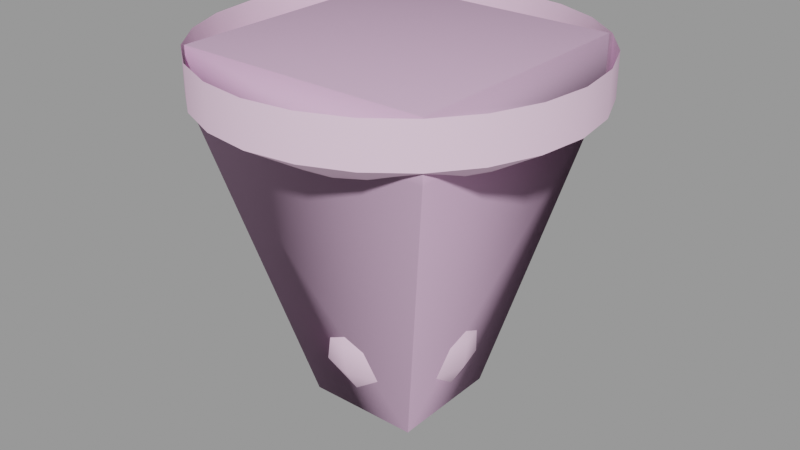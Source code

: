 # Source: lightbulb001.blend  (saved by Blender 2.92.15; exported with 4.5.12 LTS)
import bpy
from mathutils import Matrix  # noqa: F401  (used for matrix-valued properties, if any)

bpy.ops.wm.read_factory_settings(use_empty=True)
scene = bpy.context.scene
scene.name = 'lightbulb001.qc'

# ---- collections
col_lightbulb001 = bpy.data.collections.new('lightbulb001'); scene.collection.children.link(col_lightbulb001)

# ---- materials (node trees are filled in below, after node groups)
mat_lightbulb001 = bpy.data.materials.new('lightbulb001')
mat_lightbulb001.use_transparent_shadow = False
mat_lightbulb001.diffuse_color = (0.9474, 0.6623, 0.8642, 1.0)
mat_phy = bpy.data.materials.new('  phy')
mat_phy.use_transparent_shadow = False
mat_phy.diffuse_color = (0.7293, 0.4771, 0.6848, 1.0)

# ---- material node trees

# ---- meshes
me_lightbulb001_reference = bpy.data.meshes.new('lightbulb001_reference')
me_lightbulb001_reference.from_pydata([(-2.006, 2e-06, -5.966), (-1.674, 0.9665, -8.0), (-1.933, 3e-06, -8.0), (-1.737, 1.003, -5.966), (-1.003, 1.737, -5.966), (-0.9665, 1.674, -8.0), (0.0, 2.006, -5.966), (0.0, 1.933, -8.0), (1.003, 1.737, -5.966), (0.9665, 1.674, -8.0), (1.674, 0.9665, -8.0), (1.737, 1.003, -5.966), (1.933, 3e-06, -8.0), (2.006, 2e-06, -5.966), (1.674, -0.9665, -8.0), (1.737, -1.003, -5.966), (0.9665, -1.674, -8.0), (1.003, -1.737, -5.966), (0.0, -1.933, -8.0), (0.0, -2.006, -5.966), (-0.9665, -1.674, -8.0), (-1.003, -1.737, -5.966), (-1.674, -0.9665, -8.0), (-1.737, -1.003, -5.966), (-1.868, 3.235, -12.37), (-1.578, 0.9111, -9.072), (-0.9111, 1.578, -9.072), (-1.471, 0.8492, -8.0), (-0.8492, 1.471, -8.0), (0.0, 1.698, -8.0), (0.0, 1.822, -9.072), (0.0, 3.735, -12.37), (-2.128, 3.686, -14.11), (0.0, 4.256, -14.11), (-2.011, 3.483, -15.7), (0.0, 4.022, -15.7), (-1.625, 2.814, -17.0), (0.0, 3.249, -17.0), (-1.152, 1.995, -17.82), (0.0, 2.303, -17.82), (0.0, 0.8549, -18.34), (-0.4275, 0.7404, -18.34), (0.0, 8e-06, -18.5), (-0.7404, 0.4275, -18.34), (-0.8549, 8e-06, -18.34), (-3.235, 1.868, -12.37), (-1.822, 3e-06, -9.072), (-3.686, 2.128, -14.11), (-3.483, 2.011, -15.7), (-2.814, 1.625, -17.0), (-1.995, 1.152, -17.82), (-2.303, 8e-06, -17.82), (-3.249, 7e-06, -17.0), (-4.022, 7e-06, -15.7), (-4.256, 6e-06, -14.11), (-3.735, 6e-06, -12.37), (-1.578, -0.9111, -9.072), (-3.235, -1.868, -12.37), (-3.686, -2.128, -14.11), (-2.128, -3.686, -14.11), (-2.011, -3.483, -15.7), (0.0, -4.022, -15.7), (0.0, -3.249, -17.0), (-0.7404, -0.4274, -18.34), (-0.4275, -0.7404, -18.34), (-1.995, -1.152, -17.82), (-2.814, -1.625, -17.0), (-1.152, -1.995, -17.82), (0.0, -0.8549, -18.34), (0.4275, -0.7404, -18.34), (0.7404, -0.4274, -18.34), (1.152, -1.995, -17.82), (0.0, -2.303, -17.82), (-1.625, -2.814, -17.0), (-3.483, -2.011, -15.7), (1.625, -2.814, -17.0), (1.995, -1.152, -17.82), (0.8549, 8e-06, -18.34), (0.7404, 0.4275, -18.34), (0.4275, 0.7404, -18.34), (1.995, 1.152, -17.82), (1.152, 1.995, -17.82), (2.814, 1.625, -17.0), (1.625, 2.814, -17.0), (3.483, 2.011, -15.7), (2.011, 3.483, -15.7), (3.686, 2.128, -14.11), (2.128, 3.686, -14.11), (3.235, 1.868, -12.37), (1.868, 3.235, -12.37), (3.735, 6e-06, -12.37), (4.256, 6e-06, -14.11), (4.022, 7e-06, -15.7), (3.235, -1.868, -12.37), (3.686, -2.128, -14.11), (1.868, -3.235, -12.37), (3.249, 7e-06, -17.0), (3.483, -2.011, -15.7), (2.128, -3.686, -14.11), (0.0, -3.735, -12.37), (0.0, -1.822, -9.072), (0.9111, -1.578, -9.072), (1.578, -0.9111, -9.072), (1.822, 3e-06, -9.072), (1.578, 0.9111, -9.072), (0.9111, 1.578, -9.072), (0.8492, 1.471, -8.0), (1.471, 0.8492, -8.0), (1.698, 3e-06, -8.0), (1.471, -0.8491, -8.0), (0.8492, -1.471, -8.0), (0.0, -1.698, -8.0), (-0.8492, -1.471, -8.0), (-0.9111, -1.578, -9.072), (-1.868, -3.235, -12.37), (2.303, 8e-06, -17.82), (2.814, -1.625, -17.0), (2.011, -3.483, -15.7), (0.0, -4.256, -14.11), (-1.471, -0.8491, -8.0), (-1.698, 3e-06, -8.0), (9.262, 2.482, 1e-06), (9.594, 0.0, 0.0), (9.594, 1e-06, -2.198), (9.262, 2.482, -2.198), (8.309, 4.797, 2e-06), (8.309, 4.797, -2.198), (6.78, 6.78, 3e-06), (6.78, 6.78, -2.198), (4.797, 8.309, 3e-06), (4.797, 8.309, -2.198), (2.482, 9.262, 3e-06), (2.482, 9.262, -2.198), (0.0, 9.594, -2.198), (0.0, 9.594, 4e-06), (-6.78, -6.78, -2.198), (-4.797, -8.309, -3e-06), (-6.78, -6.78, -3e-06), (-4.797, -8.309, -2.198), (-2.482, -9.262, -3e-06), (-2.482, -9.262, -2.198), (0.0, -9.594, -4e-06), (0.0, -9.594, -2.198), (2.482, -9.262, -3e-06), (2.482, -9.262, -2.198), (4.797, -8.309, -3e-06), (4.797, -8.309, -2.198), (6.78, -6.78, -3e-06), (6.78, -6.78, -2.198), (8.309, -4.797, -2e-06), (8.309, -4.797, -2.198), (9.262, -2.482, -1e-06), (9.262, -2.482, -2.198), (-2.482, 9.262, -2.198), (-2.482, 9.262, 3e-06), (-4.797, 8.309, 3e-06), (-4.797, 8.309, -2.198), (-6.78, 6.78, 3e-06), (-6.78, 6.78, -2.198), (-8.309, 4.797, 2e-06), (-8.309, 4.797, -2.198), (-9.262, 2.482, 1e-06), (-9.262, 2.482, -2.198), (-9.594, 0.0, 0.0), (-9.594, 1e-06, -2.198), (-9.262, -2.482, -1e-06), (-9.262, -2.482, -2.198), (-8.309, -4.797, -2e-06), (-8.309, -4.797, -2.198), (0.0, 2e-06, -6.0), (3.298, 2e-06, -6.0), (3.184, -0.853, -6.0), (3.184, 0.8531, -6.0), (2.856, 1.649, -6.0), (2.331, 2.331, -6.0), (1.649, 2.856, -6.0), (0.8531, 3.184, -6.0), (0.0, 3.298, -6.0), (-0.8531, 3.184, -6.0), (-1.649, 2.856, -6.0), (-2.331, 2.331, -6.0), (-2.856, 1.649, -6.0), (-3.184, 0.8531, -6.0), (-3.298, 2e-06, -6.0), (-3.184, -0.853, -6.0), (-2.856, -1.649, -6.0), (-2.331, -2.331, -6.0), (-1.649, -2.856, -6.0), (-0.8531, -3.184, -6.0), (0.0, -3.298, -6.0), (0.8531, -3.184, -6.0), (1.649, -2.856, -6.0), (2.331, -2.331, -6.0), (2.856, -1.649, -6.0)], [], [(0, 1, 2), (0, 3, 1), (1, 3, 4), (1, 4, 5), (6, 5, 4), (6, 7, 5), (7, 6, 8), (7, 8, 9), (8, 10, 9), (8, 11, 10), (11, 12, 10), (11, 13, 12), (13, 14, 12), (13, 15, 14), (15, 16, 14), (15, 17, 16), (17, 18, 16), (17, 19, 18), (19, 20, 18), (19, 21, 20), (21, 22, 20), (21, 23, 22), (2, 22, 23), (2, 23, 0), (24, 25, 26), (26, 27, 28), (26, 28, 29), (26, 29, 30), (24, 26, 30), (24, 30, 31), (31, 32, 24), (31, 33, 32), (33, 34, 32), (33, 35, 34), (35, 36, 34), (35, 37, 36), (37, 38, 36), (37, 39, 38), (40, 38, 39), (40, 41, 38), (42, 41, 40), (42, 43, 41), (42, 44, 43), (45, 46, 25), (24, 45, 25), (24, 47, 45), (24, 32, 47), (32, 48, 47), (32, 34, 48), (34, 49, 48), (34, 36, 49), (36, 50, 49), (36, 38, 50), (38, 43, 50), (38, 41, 43), (50, 43, 44), (50, 44, 51), (49, 50, 51), (49, 51, 52), (48, 49, 52), (48, 52, 53), (47, 48, 53), (47, 53, 54), (45, 47, 54), (45, 54, 55), (45, 55, 46), (55, 56, 46), (55, 57, 56), (55, 58, 57), (57, 58, 59), (58, 60, 59), (59, 60, 61), (60, 62, 61), (51, 44, 63), (42, 63, 44), (42, 64, 63), (65, 63, 64), (51, 63, 65), (52, 51, 65), (53, 52, 66), (52, 65, 66), (66, 65, 67), (65, 64, 67), (67, 64, 68), (42, 68, 64), (42, 69, 68), (42, 70, 69), (71, 69, 70), (72, 69, 71), (62, 72, 71), (73, 72, 62), (60, 73, 62), (74, 73, 60), (58, 74, 60), (54, 74, 58), (55, 54, 58), (54, 53, 74), (53, 66, 74), (74, 66, 73), (66, 67, 73), (73, 67, 72), (67, 68, 72), (72, 68, 69), (61, 62, 75), (62, 71, 75), (75, 71, 76), (71, 70, 76), (76, 70, 77), (42, 77, 70), (42, 78, 77), (42, 79, 78), (80, 78, 79), (80, 79, 81), (82, 80, 81), (82, 81, 83), (84, 82, 83), (84, 83, 85), (86, 84, 85), (86, 85, 87), (88, 86, 87), (88, 87, 89), (90, 86, 88), (90, 91, 86), (91, 84, 86), (91, 92, 84), (92, 82, 84), (93, 91, 90), (93, 94, 91), (94, 92, 91), (95, 94, 93), (96, 80, 82), (92, 96, 82), (97, 96, 92), (94, 97, 92), (98, 97, 94), (95, 98, 94), (99, 98, 95), (100, 99, 95), (100, 95, 101), (101, 95, 93), (101, 93, 102), (103, 102, 93), (103, 93, 90), (104, 103, 90), (104, 90, 88), (105, 104, 88), (105, 88, 89), (31, 105, 89), (31, 30, 105), (105, 30, 29), (105, 29, 106), (104, 105, 106), (104, 106, 107), (103, 104, 107), (103, 107, 108), (102, 103, 108), (102, 108, 109), (101, 102, 109), (101, 109, 110), (100, 101, 110), (100, 110, 111), (100, 111, 112), (100, 112, 113), (114, 100, 113), (76, 77, 115), (116, 76, 115), (75, 76, 116), (117, 75, 116), (61, 75, 117), (118, 61, 117), (59, 61, 118), (114, 59, 118), (57, 59, 114), (113, 57, 114), (113, 56, 57), (112, 56, 113), (112, 119, 56), (46, 56, 119), (46, 119, 120), (25, 46, 120), (25, 120, 27), (26, 25, 27), (114, 99, 100), (114, 118, 99), (99, 118, 98), (118, 117, 98), (98, 117, 97), (117, 116, 97), (97, 116, 96), (116, 115, 96), (96, 115, 80), (115, 78, 80), (115, 77, 78), (10, 7, 9), (10, 5, 7), (10, 1, 5), (10, 2, 1), (10, 22, 2), (10, 20, 22), (10, 18, 20), (10, 16, 18), (10, 14, 16), (10, 12, 14), (89, 33, 31), (89, 87, 33), (87, 35, 33), (87, 85, 35), (85, 37, 35), (85, 83, 37), (83, 39, 37), (83, 81, 39), (39, 81, 79), (39, 79, 40), (42, 40, 79), (121, 122, 123), (121, 123, 124), (125, 121, 124), (125, 124, 126), (127, 125, 126), (127, 126, 128), (129, 127, 128), (129, 128, 130), (131, 129, 130), (131, 130, 132), (133, 131, 132), (133, 134, 131), (135, 136, 137), (135, 138, 136), (138, 139, 136), (138, 140, 139), (140, 141, 139), (140, 142, 141), (142, 143, 141), (142, 144, 143), (145, 143, 144), (145, 144, 146), (147, 145, 146), (147, 146, 148), (149, 147, 148), (149, 148, 150), (151, 149, 150), (151, 150, 152), (122, 151, 152), (122, 152, 123), (153, 134, 133), (153, 154, 134), (153, 155, 154), (153, 156, 155), (156, 157, 155), (156, 158, 157), (158, 159, 157), (158, 160, 159), (160, 161, 159), (160, 162, 161), (162, 163, 161), (162, 164, 163), (164, 165, 163), (164, 166, 165), (166, 167, 165), (166, 168, 167), (168, 137, 167), (168, 135, 137), (169, 170, 171), (169, 172, 170), (169, 173, 172), (169, 174, 173), (169, 175, 174), (169, 176, 175), (169, 177, 176), (169, 178, 177), (169, 179, 178), (169, 180, 179), (169, 181, 180), (169, 182, 181), (183, 182, 169), (183, 169, 184), (169, 185, 184), (169, 186, 185), (169, 187, 186), (169, 188, 187), (174, 128, 126), (175, 128, 174), (175, 130, 128), (176, 130, 175), (176, 132, 130), (177, 132, 176), (177, 133, 132), (178, 133, 177), (178, 153, 133), (179, 153, 178), (179, 156, 153), (180, 156, 179), (180, 158, 156), (181, 158, 180), (181, 160, 158), (182, 160, 181), (182, 162, 160), (183, 162, 182), (183, 164, 162), (184, 164, 183), (184, 166, 164), (185, 166, 184), (185, 168, 166), (186, 168, 185), (186, 135, 168), (187, 135, 186), (187, 138, 135), (188, 138, 187), (188, 140, 138), (189, 140, 188), (169, 189, 188), (169, 190, 189), (169, 191, 190), (169, 192, 191), (169, 193, 192), (169, 171, 193), (189, 142, 140), (190, 142, 189), (190, 144, 142), (191, 144, 190), (191, 146, 144), (192, 146, 191), (192, 148, 146), (193, 148, 192), (193, 150, 148), (171, 150, 193), (171, 152, 150), (170, 152, 171), (170, 123, 152), (172, 123, 170), (172, 124, 123), (173, 124, 172), (173, 126, 124), (174, 126, 173)])
me_lightbulb001_reference.polygons.foreach_set('use_smooth', [True] * 334)
_k = set([(1, 2), (1, 5), (2, 22), (5, 7), (7, 9), (9, 10), (10, 12), (12, 14), (14, 16), (16, 18), (18, 20), (20, 22), (123, 124), (123, 152), (124, 126), (126, 128), (128, 130), (130, 132), (132, 133), (133, 153), (135, 138), (135, 168), (138, 140), (140, 142), (142, 144), (144, 146), (146, 148), (148, 150), (150, 152), (153, 156), (156, 158), (158, 160), (160, 162), (162, 164), (164, 166), (166, 168)])
me_lightbulb001_reference.attributes.new('sharp_edge', 'BOOLEAN', 'EDGE').data.foreach_set('value', [ (min(e.vertices), max(e.vertices)) in _k for e in me_lightbulb001_reference.edges])
_uv = me_lightbulb001_reference.uv_layers.new(name='UVMap')
_uv.uv.foreach_set('vector', [0.25, 0.9473, 0.1667, 0.9156, 0.25, 0.9156, 0.25, 0.9473, 0.1667, 0.9473, 0.1667, 0.9156, 0.1667, 0.9156, 0.1667, 0.9473, 0.08333, 0.9473, 0.1667, 0.9156, 0.08333, 0.9473, 0.08333, 0.9156, 0.0, 0.9473, 0.08333, 0.9156, 0.08333, 0.9473, 0.0, 0.9473, 0.0, 0.9156, 0.08333, 0.9156, 1.0, 0.9156, 1.0, 0.9473, 0.9167, 0.9473, 1.0, 0.9156, 0.9167, 0.9473, 0.9167, 0.9156, 0.9167, 0.9473, 0.8333, 0.9156, 0.9167, 0.9156, 0.9167, 0.9473, 0.8333, 0.9473, 0.8333, 0.9156, 0.8333, 0.9473, 0.75, 0.9156, 0.8333, 0.9156, 0.8333, 0.9473, 0.75, 0.9473, 0.75, 0.9156, 0.75, 0.9473, 0.6667, 0.9156, 0.75, 0.9156, 0.75, 0.9473, 0.6667, 0.9473, 0.6667, 0.9156, 0.6667, 0.9473, 0.5833, 0.9156, 0.6667, 0.9156, 0.6667, 0.9473, 0.5833, 0.9473, 0.5833, 0.9156, 0.5833, 0.9473, 0.5, 0.9156, 0.5833, 0.9156, 0.5833, 0.9473, 0.5, 0.9473, 0.5, 0.9156, 0.5, 0.9473, 0.4167, 0.9156, 0.5, 0.9156, 0.5, 0.9473, 0.4167, 0.9473, 0.4167, 0.9156, 0.4167, 0.9473, 0.3333, 0.9156, 0.4167, 0.9156, 0.4167, 0.9473, 0.3333, 0.9473, 0.3333, 0.9156, 0.25, 0.9156, 0.3333, 0.9156, 0.3333, 0.9473, 0.25, 0.9156, 0.3333, 0.9473, 0.25, 0.9473, 0.08333, 0.2311, 0.1667, 0.3544, 0.08333, 0.3544, 0.08333, 0.3544, 0.1667, 0.3945, 0.08333, 0.3945, 0.08333, 0.3544, 0.08333, 0.3945, 0.0, 0.3945, 0.08333, 0.3544, 0.0, 0.3945, 0.0, 0.3544, 0.08333, 0.2311, 0.08333, 0.3544, 0.0, 0.3544, 0.08333, 0.2311, 0.0, 0.3544, 0.0, 0.2311, 0.0, 0.2311, 0.08333, 0.1662, 0.08333, 0.2311, 0.0, 0.2311, 0.0, 0.1662, 0.08333, 0.1662, 0.0, 0.1662, 0.08333, 0.1066, 0.08333, 0.1662, 0.0, 0.1662, 0.0, 0.1066, 0.08333, 0.1066, 0.0, 0.1066, 0.08333, 0.05806, 0.08333, 0.1066, 0.0, 0.1066, 0.0, 0.05806, 0.08333, 0.05806, 0.0, 0.05806, 0.08333, 0.02724, 0.08333, 0.05806, 0.0, 0.05806, 0.0, 0.02724, 0.08333, 0.02724, 0.0, 0.003472, 0.08333, 0.02724, 0.0, 0.02724, 0.0, 0.003472, 0.08333, 0.003472, 0.08333, 0.02724, 0.4177, 0.001849, 0.08333, 0.003472, 0.0, 0.003472, 0.4177, 0.001849, 0.1667, 0.003472, 0.08333, 0.003472, 0.4177, 0.001849, 0.25, 0.003472, 0.1667, 0.003472, 0.1667, 0.2311, 0.25, 0.3544, 0.1667, 0.3544, 0.08333, 0.2311, 0.1667, 0.2311, 0.1667, 0.3544, 0.08333, 0.2311, 0.1667, 0.1662, 0.1667, 0.2311, 0.08333, 0.2311, 0.08333, 0.1662, 0.1667, 0.1662, 0.08333, 0.1662, 0.1667, 0.1066, 0.1667, 0.1662, 0.08333, 0.1662, 0.08333, 0.1066, 0.1667, 0.1066, 0.08333, 0.1066, 0.1667, 0.05806, 0.1667, 0.1066, 0.08333, 0.1066, 0.08333, 0.05806, 0.1667, 0.05806, 0.08333, 0.05806, 0.1667, 0.02724, 0.1667, 0.05806, 0.08333, 0.05806, 0.08333, 0.02724, 0.1667, 0.02724, 0.08333, 0.02724, 0.1667, 0.003472, 0.1667, 0.02724, 0.08333, 0.02724, 0.08333, 0.003472, 0.1667, 0.003472, 0.1667, 0.02724, 0.1667, 0.003472, 0.25, 0.003472, 0.1667, 0.02724, 0.25, 0.003472, 0.25, 0.02724, 0.1667, 0.05806, 0.1667, 0.02724, 0.25, 0.02724, 0.1667, 0.05806, 0.25, 0.02724, 0.25, 0.05806, 0.1667, 0.1066, 0.1667, 0.05806, 0.25, 0.05806, 0.1667, 0.1066, 0.25, 0.05806, 0.25, 0.1066, 0.1667, 0.1662, 0.1667, 0.1066, 0.25, 0.1066, 0.1667, 0.1662, 0.25, 0.1066, 0.25, 0.1662, 0.1667, 0.2311, 0.1667, 0.1662, 0.25, 0.1662, 0.1667, 0.2311, 0.25, 0.1662, 0.25, 0.2311, 0.1667, 0.2311, 0.25, 0.2311, 0.25, 0.3544, 0.25, 0.2311, 0.3333, 0.3544, 0.25, 0.3544, 0.25, 0.2311, 0.3333, 0.2311, 0.3333, 0.3544, 0.25, 0.2311, 0.3333, 0.1662, 0.3333, 0.2311, 0.3333, 0.2311, 0.3333, 0.1662, 0.4167, 0.1662, 0.3333, 0.1662, 0.4167, 0.1066, 0.4167, 0.1662, 0.4167, 0.1662, 0.4167, 0.1066, 0.5, 0.1066, 0.4167, 0.1066, 0.5, 0.05806, 0.5, 0.1066, 0.25, 0.02724, 0.25, 0.003472, 0.3333, 0.003472, 0.4177, 0.001849, 0.3333, 0.003472, 0.25, 0.003472, 0.4177, 0.001849, 0.4167, 0.003472, 0.3333, 0.003472, 0.3333, 0.02724, 0.3333, 0.003472, 0.4167, 0.003472, 0.25, 0.02724, 0.3333, 0.003472, 0.3333, 0.02724, 0.25, 0.05806, 0.25, 0.02724, 0.3333, 0.02724, 0.25, 0.1066, 0.25, 0.05806, 0.3333, 0.05806, 0.25, 0.05806, 0.3333, 0.02724, 0.3333, 0.05806, 0.3333, 0.05806, 0.3333, 0.02724, 0.4167, 0.02724, 0.3333, 0.02724, 0.4167, 0.003472, 0.4167, 0.02724, 0.4167, 0.02724, 0.4167, 0.003472, 0.5, 0.003472, 0.4177, 0.001849, 0.5, 0.003472, 0.4167, 0.003472, 0.4177, 0.001849, 0.5833, 0.003472, 0.5, 0.003472, 0.4177, 0.001849, 0.6667, 0.003472, 0.5833, 0.003472, 0.5833, 0.02724, 0.5833, 0.003472, 0.6667, 0.003472, 0.5, 0.02724, 0.5833, 0.003472, 0.5833, 0.02724, 0.5, 0.05806, 0.5, 0.02724, 0.5833, 0.02724, 0.4167, 0.05806, 0.5, 0.02724, 0.5, 0.05806, 0.4167, 0.1066, 0.4167, 0.05806, 0.5, 0.05806, 0.3333, 0.1066, 0.4167, 0.05806, 0.4167, 0.1066, 0.3333, 0.1662, 0.3333, 0.1066, 0.4167, 0.1066, 0.25, 0.1662, 0.3333, 0.1066, 0.3333, 0.1662, 0.25, 0.2311, 0.25, 0.1662, 0.3333, 0.1662, 0.25, 0.1662, 0.25, 0.1066, 0.3333, 0.1066, 0.25, 0.1066, 0.3333, 0.05806, 0.3333, 0.1066, 0.3333, 0.1066, 0.3333, 0.05806, 0.4167, 0.05806, 0.3333, 0.05806, 0.4167, 0.02724, 0.4167, 0.05806, 0.4167, 0.05806, 0.4167, 0.02724, 0.5, 0.02724, 0.4167, 0.02724, 0.5, 0.003472, 0.5, 0.02724, 0.5, 0.02724, 0.5, 0.003472, 0.5833, 0.003472, 0.5, 0.1066, 0.5, 0.05806, 0.5833, 0.05806, 0.5, 0.05806, 0.5833, 0.02724, 0.5833, 0.05806, 0.5833, 0.05806, 0.5833, 0.02724, 0.6667, 0.02724, 0.5833, 0.02724, 0.6667, 0.003472, 0.6667, 0.02724, 0.6667, 0.02724, 0.6667, 0.003472, 0.75, 0.003472, 0.4177, 0.001849, 0.75, 0.003472, 0.6667, 0.003472, 0.4177, 0.001849, 0.8333, 0.003472, 0.75, 0.003472, 0.4177, 0.001849, 0.9167, 0.003472, 0.8333, 0.003472, 0.8333, 0.02724, 0.8333, 0.003472, 0.9167, 0.003472, 0.8333, 0.02724, 0.9167, 0.003472, 0.9167, 0.02724, 0.8333, 0.05806, 0.8333, 0.02724, 0.9167, 0.02724, 0.8333, 0.05806, 0.9167, 0.02724, 0.9167, 0.05806, 0.8333, 0.1066, 0.8333, 0.05806, 0.9167, 0.05806, 0.8333, 0.1066, 0.9167, 0.05806, 0.9167, 0.1066, 0.8333, 0.1662, 0.8333, 0.1066, 0.9167, 0.1066, 0.8333, 0.1662, 0.9167, 0.1066, 0.9167, 0.1662, 0.8333, 0.2311, 0.8333, 0.1662, 0.9167, 0.1662, 0.8333, 0.2311, 0.9167, 0.1662, 0.9167, 0.2311, 0.75, 0.2311, 0.8333, 0.1662, 0.8333, 0.2311, 0.75, 0.2311, 0.75, 0.1662, 0.8333, 0.1662, 0.75, 0.1662, 0.8333, 0.1066, 0.8333, 0.1662, 0.75, 0.1662, 0.75, 0.1066, 0.8333, 0.1066, 0.75, 0.1066, 0.8333, 0.05806, 0.8333, 0.1066, 0.6667, 0.2311, 0.75, 0.1662, 0.75, 0.2311, 0.6667, 0.2311, 0.6667, 0.1662, 0.75, 0.1662, 0.6667, 0.1662, 0.75, 0.1066, 0.75, 0.1662, 0.5833, 0.2311, 0.6667, 0.1662, 0.6667, 0.2311, 0.75, 0.05806, 0.8333, 0.02724, 0.8333, 0.05806, 0.75, 0.1066, 0.75, 0.05806, 0.8333, 0.05806, 0.6667, 0.1066, 0.75, 0.05806, 0.75, 0.1066, 0.6667, 0.1662, 0.6667, 0.1066, 0.75, 0.1066, 0.5833, 0.1662, 0.6667, 0.1066, 0.6667, 0.1662, 0.5833, 0.2311, 0.5833, 0.1662, 0.6667, 0.1662, 0.5, 0.2311, 0.5833, 0.1662, 0.5833, 0.2311, 0.5, 0.3544, 0.5, 0.2311, 0.5833, 0.2311, 0.5, 0.3544, 0.5833, 0.2311, 0.5833, 0.3544, 0.5833, 0.3544, 0.5833, 0.2311, 0.6667, 0.2311, 0.5833, 0.3544, 0.6667, 0.2311, 0.6667, 0.3544, 0.75, 0.3544, 0.6667, 0.3544, 0.6667, 0.2311, 0.75, 0.3544, 0.6667, 0.2311, 0.75, 0.2311, 0.8333, 0.3544, 0.75, 0.3544, 0.75, 0.2311, 0.8333, 0.3544, 0.75, 0.2311, 0.8333, 0.2311, 0.9167, 0.3544, 0.8333, 0.3544, 0.8333, 0.2311, 0.9167, 0.3544, 0.8333, 0.2311, 0.9167, 0.2311, 1.0, 0.2311, 0.9167, 0.3544, 0.9167, 0.2311, 1.0, 0.2311, 1.0, 0.3544, 0.9167, 0.3544, 0.9167, 0.3544, 1.0, 0.3544, 1.0, 0.3945, 0.9167, 0.3544, 1.0, 0.3945, 0.9167, 0.3945, 0.8333, 0.3544, 0.9167, 0.3544, 0.9167, 0.3945, 0.8333, 0.3544, 0.9167, 0.3945, 0.8333, 0.3945, 0.75, 0.3544, 0.8333, 0.3544, 0.8333, 0.3945, 0.75, 0.3544, 0.8333, 0.3945, 0.75, 0.3945, 0.6667, 0.3544, 0.75, 0.3544, 0.75, 0.3945, 0.6667, 0.3544, 0.75, 0.3945, 0.6667, 0.3945, 0.5833, 0.3544, 0.6667, 0.3544, 0.6667, 0.3945, 0.5833, 0.3544, 0.6667, 0.3945, 0.5833, 0.3945, 0.5, 0.3544, 0.5833, 0.3544, 0.5833, 0.3945, 0.5, 0.3544, 0.5833, 0.3945, 0.5, 0.3945, 0.5, 0.3544, 0.5, 0.3945, 0.4167, 0.3945, 0.5, 0.3544, 0.4167, 0.3945, 0.4167, 0.3544, 0.4167, 0.2311, 0.5, 0.3544, 0.4167, 0.3544, 0.6667, 0.02724, 0.75, 0.003472, 0.75, 0.02724, 0.6667, 0.05806, 0.6667, 0.02724, 0.75, 0.02724, 0.5833, 0.05806, 0.6667, 0.02724, 0.6667, 0.05806, 0.5833, 0.1066, 0.5833, 0.05806, 0.6667, 0.05806, 0.5, 0.1066, 0.5833, 0.05806, 0.5833, 0.1066, 0.5, 0.1662, 0.5, 0.1066, 0.5833, 0.1066, 0.4167, 0.1662, 0.5, 0.1066, 0.5, 0.1662, 0.4167, 0.2311, 0.4167, 0.1662, 0.5, 0.1662, 0.3333, 0.2311, 0.4167, 0.1662, 0.4167, 0.2311, 0.4167, 0.3544, 0.3333, 0.2311, 0.4167, 0.2311, 0.4167, 0.3544, 0.3333, 0.3544, 0.3333, 0.2311, 0.4167, 0.3945, 0.3333, 0.3544, 0.4167, 0.3544, 0.4167, 0.3945, 0.3333, 0.3945, 0.3333, 0.3544, 0.25, 0.3544, 0.3333, 0.3544, 0.3333, 0.3945, 0.25, 0.3544, 0.3333, 0.3945, 0.25, 0.3945, 0.1667, 0.3544, 0.25, 0.3544, 0.25, 0.3945, 0.1667, 0.3544, 0.25, 0.3945, 0.1667, 0.3945, 0.08333, 0.3544, 0.1667, 0.3544, 0.1667, 0.3945, 0.4167, 0.2311, 0.5, 0.2311, 0.5, 0.3544, 0.4167, 0.2311, 0.5, 0.1662, 0.5, 0.2311, 0.5, 0.2311, 0.5, 0.1662, 0.5833, 0.1662, 0.5, 0.1662, 0.5833, 0.1066, 0.5833, 0.1662, 0.5833, 0.1662, 0.5833, 0.1066, 0.6667, 0.1066, 0.5833, 0.1066, 0.6667, 0.05806, 0.6667, 0.1066, 0.6667, 0.1066, 0.6667, 0.05806, 0.75, 0.05806, 0.6667, 0.05806, 0.75, 0.02724, 0.75, 0.05806, 0.75, 0.05806, 0.75, 0.02724, 0.8333, 0.02724, 0.75, 0.02724, 0.8333, 0.003472, 0.8333, 0.02724, 0.75, 0.02724, 0.75, 0.003472, 0.8333, 0.003472, 0.8333, 0.9156, 0.0, 0.9156, 0.9167, 0.9156, 0.8333, 0.9156, 0.08333, 0.9156, 0.0, 0.9156, 0.8333, 0.9156, 0.1667, 0.9156, 0.08333, 0.9156, 0.8333, 0.9156, 0.25, 0.9156, 0.1667, 0.9156, 0.8333, 0.9156, 0.3333, 0.9156, 0.25, 0.9156, 0.8333, 0.9156, 0.4167, 0.9156, 0.3333, 0.9156, 0.8333, 0.9156, 0.5, 0.9156, 0.4167, 0.9156, 0.8333, 0.9156, 0.5833, 0.9156, 0.5, 0.9156, 0.8333, 0.9156, 0.6667, 0.9156, 0.5833, 0.9156, 0.8333, 0.9156, 0.75, 0.9156, 0.6667, 0.9156, 0.9167, 0.2311, 1.0, 0.1662, 1.0, 0.2311, 0.9167, 0.2311, 0.9167, 0.1662, 1.0, 0.1662, 0.9167, 0.1662, 1.0, 0.1066, 1.0, 0.1662, 0.9167, 0.1662, 0.9167, 0.1066, 1.0, 0.1066, 0.9167, 0.1066, 1.0, 0.05806, 1.0, 0.1066, 0.9167, 0.1066, 0.9167, 0.05806, 1.0, 0.05806, 0.9167, 0.05806, 1.0, 0.02724, 1.0, 0.05806, 0.9167, 0.05806, 0.9167, 0.02724, 1.0, 0.02724, 1.0, 0.02724, 0.9167, 0.02724, 0.9167, 0.003472, 1.0, 0.02724, 0.9167, 0.003472, 1.0, 0.003472, 0.4177, 0.001849, 1.0, 0.003472, 0.9167, 0.003472, 0.7917, 0.9967, 0.75, 0.9967, 0.75, 0.9603, 0.7917, 0.9967, 0.75, 0.9603, 0.7917, 0.9603, 0.8333, 0.9967, 0.7917, 0.9967, 0.7917, 0.9603, 0.8333, 0.9967, 0.7917, 0.9603, 0.8333, 0.9603, 0.875, 0.9967, 0.8333, 0.9967, 0.8333, 0.9603, 0.875, 0.9967, 0.8333, 0.9603, 0.875, 0.9603, 0.9167, 0.9967, 0.875, 0.9967, 0.875, 0.9603, 0.9167, 0.9967, 0.875, 0.9603, 0.9167, 0.9603, 0.9583, 0.9967, 0.9167, 0.9967, 0.9167, 0.9603, 0.9583, 0.9967, 0.9167, 0.9603, 0.9583, 0.9603, 1.0, 0.9603, 0.9583, 0.9967, 0.9583, 0.9603, 1.0, 0.9603, 1.0, 0.9967, 0.9583, 0.9967, 0.375, 0.9603, 0.4167, 0.9967, 0.375, 0.9967, 0.375, 0.9603, 0.4167, 0.9603, 0.4167, 0.9967, 0.4167, 0.9603, 0.4583, 0.9967, 0.4167, 0.9967, 0.4167, 0.9603, 0.4583, 0.9603, 0.4583, 0.9967, 0.4583, 0.9603, 0.5, 0.9967, 0.4583, 0.9967, 0.4583, 0.9603, 0.5, 0.9603, 0.5, 0.9967, 0.5, 0.9603, 0.5417, 0.9967, 0.5, 0.9967, 0.5, 0.9603, 0.5417, 0.9603, 0.5417, 0.9967, 0.5833, 0.9967, 0.5417, 0.9967, 0.5417, 0.9603, 0.5833, 0.9967, 0.5417, 0.9603, 0.5833, 0.9603, 0.625, 0.9967, 0.5833, 0.9967, 0.5833, 0.9603, 0.625, 0.9967, 0.5833, 0.9603, 0.625, 0.9603, 0.6667, 0.9967, 0.625, 0.9967, 0.625, 0.9603, 0.6667, 0.9967, 0.625, 0.9603, 0.6667, 0.9603, 0.7083, 0.9967, 0.6667, 0.9967, 0.6667, 0.9603, 0.7083, 0.9967, 0.6667, 0.9603, 0.7083, 0.9603, 0.75, 0.9967, 0.7083, 0.9967, 0.7083, 0.9603, 0.75, 0.9967, 0.7083, 0.9603, 0.75, 0.9603, 0.04167, 0.9603, 0.0, 0.9967, 0.0, 0.9603, 0.04167, 0.9603, 0.04167, 0.9967, 0.0, 0.9967, 0.04167, 0.9603, 0.08333, 0.9967, 0.04167, 0.9967, 0.04167, 0.9603, 0.08333, 0.9603, 0.08333, 0.9967, 0.08333, 0.9603, 0.125, 0.9967, 0.08333, 0.9967, 0.08333, 0.9603, 0.125, 0.9603, 0.125, 0.9967, 0.125, 0.9603, 0.1667, 0.9967, 0.125, 0.9967, 0.125, 0.9603, 0.1667, 0.9603, 0.1667, 0.9967, 0.1667, 0.9603, 0.2083, 0.9967, 0.1667, 0.9967, 0.1667, 0.9603, 0.2083, 0.9603, 0.2083, 0.9967, 0.2083, 0.9603, 0.25, 0.9967, 0.2083, 0.9967, 0.2083, 0.9603, 0.25, 0.9603, 0.25, 0.9967, 0.25, 0.9603, 0.2917, 0.9967, 0.25, 0.9967, 0.25, 0.9603, 0.2917, 0.9603, 0.2917, 0.9967, 0.2917, 0.9603, 0.3333, 0.9967, 0.2917, 0.9967, 0.2917, 0.9603, 0.3333, 0.9603, 0.3333, 0.9967, 0.3333, 0.9603, 0.375, 0.9967, 0.3333, 0.9967, 0.3333, 0.9603, 0.375, 0.9603, 0.375, 0.9967, 0.2674, 0.6576, 0.3523, 0.6576, 0.3493, 0.6795, 0.2674, 0.6576, 0.3493, 0.6356, 0.3523, 0.6576, 0.2674, 0.6576, 0.3409, 0.6152, 0.3493, 0.6356, 0.2674, 0.6576, 0.3274, 0.5976, 0.3409, 0.6152, 0.2674, 0.6576, 0.3098, 0.5841, 0.3274, 0.5976, 0.2674, 0.6576, 0.2893, 0.5757, 0.3098, 0.5841, 0.2674, 0.6576, 0.2674, 0.5727, 0.2893, 0.5757, 0.2674, 0.6576, 0.2455, 0.5757, 0.2674, 0.5727, 0.2674, 0.6576, 0.225, 0.5841, 0.2455, 0.5757, 0.2674, 0.6576, 0.2074, 0.5976, 0.225, 0.5841, 0.2674, 0.6576, 0.1939, 0.6152, 0.2074, 0.5976, 0.2674, 0.6576, 0.1855, 0.6356, 0.1939, 0.6152, 0.1825, 0.6576, 0.1855, 0.6356, 0.2674, 0.6576, 0.1825, 0.6576, 0.2674, 0.6576, 0.1855, 0.6795, 0.2674, 0.6576, 0.1939, 0.7, 0.1855, 0.6795, 0.2674, 0.6576, 0.2074, 0.7175, 0.1939, 0.7, 0.2674, 0.6576, 0.225, 0.7311, 0.2074, 0.7175, 0.2674, 0.6576, 0.2455, 0.7395, 0.225, 0.7311, 0.3274, 0.5976, 0.4418, 0.4833, 0.4812, 0.5343, 0.3098, 0.5841, 0.4418, 0.4833, 0.3274, 0.5976, 0.3098, 0.5841, 0.3908, 0.444, 0.4418, 0.4833, 0.2893, 0.5757, 0.3908, 0.444, 0.3098, 0.5841, 0.2893, 0.5757, 0.3313, 0.4195, 0.3908, 0.444, 0.2674, 0.5727, 0.3313, 0.4195, 0.2893, 0.5757, 0.2674, 0.5727, 0.2674, 0.4109, 0.3313, 0.4195, 0.2455, 0.5757, 0.2674, 0.4109, 0.2674, 0.5727, 0.2455, 0.5757, 0.2035, 0.4195, 0.2674, 0.4109, 0.225, 0.5841, 0.2035, 0.4195, 0.2455, 0.5757, 0.225, 0.5841, 0.144, 0.444, 0.2035, 0.4195, 0.2074, 0.5976, 0.144, 0.444, 0.225, 0.5841, 0.2074, 0.5976, 0.09295, 0.4833, 0.144, 0.444, 0.1939, 0.6152, 0.09295, 0.4833, 0.2074, 0.5976, 0.1939, 0.6152, 0.05362, 0.5343, 0.09295, 0.4833, 0.1855, 0.6356, 0.05362, 0.5343, 0.1939, 0.6152, 0.1855, 0.6356, 0.0291, 0.5939, 0.05362, 0.5343, 0.1825, 0.6576, 0.0291, 0.5939, 0.1855, 0.6356, 0.1825, 0.6576, 0.02055, 0.6578, 0.0291, 0.5939, 0.1855, 0.6795, 0.02055, 0.6578, 0.1825, 0.6576, 0.1855, 0.6795, 0.0291, 0.7216, 0.02055, 0.6578, 0.1939, 0.7, 0.0291, 0.7216, 0.1855, 0.6795, 0.1939, 0.7, 0.05362, 0.7812, 0.0291, 0.7216, 0.2074, 0.7175, 0.05362, 0.7812, 0.1939, 0.7, 0.2074, 0.7175, 0.09295, 0.8322, 0.05362, 0.7812, 0.225, 0.7311, 0.09295, 0.8322, 0.2074, 0.7175, 0.225, 0.7311, 0.144, 0.8715, 0.09295, 0.8322, 0.2455, 0.7395, 0.144, 0.8715, 0.225, 0.7311, 0.2455, 0.7395, 0.2035, 0.8961, 0.144, 0.8715, 0.2674, 0.7424, 0.2035, 0.8961, 0.2455, 0.7395, 0.2674, 0.6576, 0.2674, 0.7424, 0.2455, 0.7395, 0.2674, 0.6576, 0.2893, 0.7395, 0.2674, 0.7424, 0.2674, 0.6576, 0.3098, 0.7311, 0.2893, 0.7395, 0.2674, 0.6576, 0.3274, 0.7175, 0.3098, 0.7311, 0.2674, 0.6576, 0.3409, 0.7, 0.3274, 0.7175, 0.2674, 0.6576, 0.3493, 0.6795, 0.3409, 0.7, 0.2674, 0.7424, 0.2674, 0.9046, 0.2035, 0.8961, 0.2893, 0.7395, 0.2674, 0.9046, 0.2674, 0.7424, 0.2893, 0.7395, 0.3313, 0.8961, 0.2674, 0.9046, 0.3098, 0.7311, 0.3313, 0.8961, 0.2893, 0.7395, 0.3098, 0.7311, 0.3908, 0.8715, 0.3313, 0.8961, 0.3274, 0.7175, 0.3908, 0.8715, 0.3098, 0.7311, 0.3274, 0.7175, 0.4418, 0.8322, 0.3908, 0.8715, 0.3409, 0.7, 0.4418, 0.8322, 0.3274, 0.7175, 0.3409, 0.7, 0.4812, 0.7812, 0.4418, 0.8322, 0.3493, 0.6795, 0.4812, 0.7812, 0.3409, 0.7, 0.3493, 0.6795, 0.5057, 0.7216, 0.4812, 0.7812, 0.3523, 0.6576, 0.5057, 0.7216, 0.3493, 0.6795, 0.3523, 0.6576, 0.5143, 0.6578, 0.5057, 0.7216, 0.3493, 0.6356, 0.5143, 0.6578, 0.3523, 0.6576, 0.3493, 0.6356, 0.5057, 0.5939, 0.5143, 0.6578, 0.3409, 0.6152, 0.5057, 0.5939, 0.3493, 0.6356, 0.3409, 0.6152, 0.4812, 0.5343, 0.5057, 0.5939, 0.3274, 0.5976, 0.4812, 0.5343, 0.3409, 0.6152])
me_lightbulb001_reference.materials.append(mat_lightbulb001)
me_lightbulb001_reference.use_remesh_fix_poles = True
me_lightbulb001_reference.use_remesh_preserve_attributes = False
me_lightbulb001_reference.use_mirror_vertex_groups = False
me_lightbulb001_reference.update()
me_lightbulb001_reference.normals_split_custom_set([tuple(v) for v in zip(*[iter([-0.9994, -5.384e-06, -0.03566, -0.8655, 0.4997, -0.03566, -0.9994, 2.831e-06, -0.03566, -0.9994, -5.384e-06, -0.03566, -0.8655, 0.4997, -0.03566, -0.8655, 0.4997, -0.03566, -0.8655, 0.4997, -0.03566, -0.8655, 0.4997, -0.03566, -0.4997, 0.8655, -0.03566, -0.8655, 0.4997, -0.03566, -0.4997, 0.8655, -0.03566, -0.4997, 0.8655, -0.03566, 5.335e-06, 0.9994, -0.03566, -0.4997, 0.8655, -0.03566, -0.4997, 0.8655, -0.03566, 5.335e-06, 0.9994, -0.03566, -2.997e-06, 0.9994, -0.03566, -0.4997, 0.8655, -0.03566, -2.997e-06, 0.9994, -0.03566, 5.335e-06, 0.9994, -0.03566, 0.4997, 0.8655, -0.03566, -2.997e-06, 0.9994, -0.03566, 0.4997, 0.8655, -0.03566, 0.4997, 0.8655, -0.03566, 0.4997, 0.8655, -0.03566, 0.8655, 0.4997, -0.03566, 0.4997, 0.8655, -0.03566, 0.4997, 0.8655, -0.03566, 0.8655, 0.4997, -0.03566, 0.8655, 0.4997, -0.03566, 0.8655, 0.4997, -0.03566, 0.9994, -2.978e-06, -0.03566, 0.8655, 0.4997, -0.03566, 0.8655, 0.4997, -0.03566, 0.9994, 5.226e-06, -0.03566, 0.9994, -2.978e-06, -0.03566, 0.9994, 5.226e-06, -0.03566, 0.8655, -0.4997, -0.03566, 0.9994, -2.978e-06, -0.03566, 0.9994, 5.226e-06, -0.03566, 0.8655, -0.4997, -0.03566, 0.8655, -0.4997, -0.03566, 0.8655, -0.4997, -0.03566, 0.4997, -0.8655, -0.03566, 0.8655, -0.4997, -0.03566, 0.8655, -0.4997, -0.03566, 0.4997, -0.8655, -0.03566, 0.4997, -0.8655, -0.03566, 0.4997, -0.8655, -0.03566, -2.89e-06, -0.9994, -0.03566, 0.4997, -0.8655, -0.03566, 0.4997, -0.8655, -0.03566, 5.552e-06, -0.9994, -0.03566, -2.89e-06, -0.9994, -0.03566, 5.552e-06, -0.9994, -0.03566, -0.4997, -0.8655, -0.03566, -2.89e-06, -0.9994, -0.03566, 5.552e-06, -0.9994, -0.03566, -0.4997, -0.8655, -0.03566, -0.4997, -0.8655, -0.03566, -0.4997, -0.8655, -0.03566, -0.8655, -0.4997, -0.03566, -0.4997, -0.8655, -0.03566, -0.4997, -0.8655, -0.03566, -0.8655, -0.4997, -0.03566, -0.8655, -0.4997, -0.03566, -0.9994, 2.831e-06, -0.03566, -0.8655, -0.4997, -0.03566, -0.8655, -0.4997, -0.03566, -0.9994, 2.831e-06, -0.03566, -0.8655, -0.4997, -0.03566, -0.9994, -5.384e-06, -0.03566, -0.4588, 0.7946, 0.3977, -0.8217, 0.4744, 0.3157, -0.4744, 0.8217, 0.3157, -0.4744, 0.8217, 0.3157, -0.8603, 0.4967, 0.1148, -0.4967, 0.8603, 0.1148, -0.4744, 0.8217, 0.3157, -0.4967, 0.8603, 0.1148, 0.0, 0.9934, 0.1148, -0.4744, 0.8217, 0.3157, 0.0, 0.9934, 0.1148, 6.211e-08, 0.9489, 0.3157, -0.4588, 0.7946, 0.3977, -0.4744, 0.8217, 0.3157, 6.211e-08, 0.9489, 0.3157, -0.4588, 0.7946, 0.3977, 6.211e-08, 0.9489, 0.3157, -9.253e-06, 0.9175, 0.3977, -9.253e-06, 0.9175, 0.3977, -0.4987, 0.8637, 0.07293, -0.4588, 0.7946, 0.3977, -9.253e-06, 0.9175, 0.3977, 4.101e-07, 0.9973, 0.07293, -0.4987, 0.8637, 0.07293, 4.101e-07, 0.9973, 0.07293, -0.471, 0.8158, -0.3355, -0.4987, 0.8637, 0.07293, 4.101e-07, 0.9973, 0.07293, 2.138e-06, 0.942, -0.3355, -0.471, 0.8158, -0.3355, 2.138e-06, 0.942, -0.3355, -0.3836, 0.6645, -0.6413, -0.471, 0.8158, -0.3355, 2.138e-06, 0.942, -0.3355, -6.771e-07, 0.7673, -0.6413, -0.3836, 0.6645, -0.6413, -6.771e-07, 0.7673, -0.6413, -0.2521, 0.4367, -0.8635, -0.3836, 0.6645, -0.6413, -6.771e-07, 0.7673, -0.6413, 2.486e-06, 0.5043, -0.8635, -0.2521, 0.4367, -0.8635, 9.155e-07, 0.262, -0.9651, -0.2521, 0.4367, -0.8635, 2.486e-06, 0.5043, -0.8635, 9.155e-07, 0.262, -0.9651, -0.131, 0.2269, -0.9651, -0.2521, 0.4367, -0.8635, -3.692e-09, 1.846e-08, -1.0, -0.131, 0.2269, -0.9651, 9.155e-07, 0.262, -0.9651, -3.692e-09, 1.846e-08, -1.0, -0.2269, 0.131, -0.9651, -0.131, 0.2269, -0.9651, -3.692e-09, 1.846e-08, -1.0, -0.262, -1.03e-06, -0.9651, -0.2269, 0.131, -0.9651, -0.7946, 0.4588, 0.3977, -0.9489, -2.022e-06, 0.3157, -0.8217, 0.4744, 0.3157, -0.4588, 0.7946, 0.3977, -0.7946, 0.4588, 0.3977, -0.8217, 0.4744, 0.3157, -0.4588, 0.7946, 0.3977, -0.8637, 0.4987, 0.07293, -0.7946, 0.4588, 0.3977, -0.4588, 0.7946, 0.3977, -0.4987, 0.8637, 0.07293, -0.8637, 0.4987, 0.07293, -0.4987, 0.8637, 0.07293, -0.8158, 0.471, -0.3355, -0.8637, 0.4987, 0.07293, -0.4987, 0.8637, 0.07293, -0.471, 0.8158, -0.3355, -0.8158, 0.471, -0.3355, -0.471, 0.8158, -0.3355, -0.6645, 0.3836, -0.6413, -0.8158, 0.471, -0.3355, -0.471, 0.8158, -0.3355, -0.3836, 0.6645, -0.6413, -0.6645, 0.3836, -0.6413, -0.3836, 0.6645, -0.6413, -0.4367, 0.2522, -0.8635, -0.6645, 0.3836, -0.6413, -0.3836, 0.6645, -0.6413, -0.2521, 0.4367, -0.8635, -0.4367, 0.2522, -0.8635, -0.2521, 0.4367, -0.8635, -0.2269, 0.131, -0.9651, -0.4367, 0.2522, -0.8635, -0.2521, 0.4367, -0.8635, -0.131, 0.2269, -0.9651, -0.2269, 0.131, -0.9651, -0.4367, 0.2522, -0.8635, -0.2269, 0.131, -0.9651, -0.262, -1.03e-06, -0.9651, -0.4367, 0.2522, -0.8635, -0.262, -1.03e-06, -0.9651, -0.5043, -9.318e-07, -0.8635, -0.6645, 0.3836, -0.6413, -0.4367, 0.2522, -0.8635, -0.5043, -9.318e-07, -0.8635, -0.6645, 0.3836, -0.6413, -0.5043, -9.318e-07, -0.8635, -0.7673, 8.442e-07, -0.6413, -0.8158, 0.471, -0.3355, -0.6645, 0.3836, -0.6413, -0.7673, 8.442e-07, -0.6413, -0.8158, 0.471, -0.3355, -0.7673, 8.442e-07, -0.6413, -0.942, 7.401e-07, -0.3355, -0.8637, 0.4987, 0.07293, -0.8158, 0.471, -0.3355, -0.942, 7.401e-07, -0.3355, -0.8637, 0.4987, 0.07293, -0.942, 7.401e-07, -0.3355, -0.9973, 4.209e-07, 0.07293, -0.7946, 0.4588, 0.3977, -0.8637, 0.4987, 0.07293, -0.9973, 4.209e-07, 0.07293, -0.7946, 0.4588, 0.3977, -0.9973, 4.209e-07, 0.07293, -0.9175, 4.972e-07, 0.3977, -0.7946, 0.4588, 0.3977, -0.9175, 4.972e-07, 0.3977, -0.9489, -2.022e-06, 0.3157, -0.9175, 4.972e-07, 0.3977, -0.8217, -0.4744, 0.3157, -0.9489, -2.022e-06, 0.3157, -0.9175, 4.972e-07, 0.3977, -0.7946, -0.4588, 0.3977, -0.8217, -0.4744, 0.3157, -0.9175, 4.972e-07, 0.3977, -0.8637, -0.4987, 0.07287, -0.7946, -0.4588, 0.3977, -0.7946, -0.4588, 0.3977, -0.8637, -0.4987, 0.07287, -0.4987, -0.8637, 0.07287, -0.8637, -0.4987, 0.07287, -0.471, -0.8158, -0.3355, -0.4987, -0.8637, 0.07287, -0.4987, -0.8637, 0.07287, -0.471, -0.8158, -0.3355, -5.453e-07, -0.942, -0.3355, -0.471, -0.8158, -0.3355, 1.648e-06, -0.7673, -0.6413, -5.453e-07, -0.942, -0.3355, -0.5043, -9.318e-07, -0.8635, -0.262, -1.03e-06, -0.9651, -0.2269, -0.131, -0.9651, -3.692e-09, 1.846e-08, -1.0, -0.2269, -0.131, -0.9651, -0.262, -1.03e-06, -0.9651, -3.692e-09, 1.846e-08, -1.0, -0.131, -0.2269, -0.9651, -0.2269, -0.131, -0.9651, -0.4367, -0.2522, -0.8635, -0.2269, -0.131, -0.9651, -0.131, -0.2269, -0.9651, -0.5043, -9.318e-07, -0.8635, -0.2269, -0.131, -0.9651, -0.4367, -0.2522, -0.8635, -0.7673, 8.442e-07, -0.6413, -0.5043, -9.318e-07, -0.8635, -0.4367, -0.2522, -0.8635, -0.942, 7.401e-07, -0.3355, -0.7673, 8.442e-07, -0.6413, -0.6645, -0.3836, -0.6413, -0.7673, 8.442e-07, -0.6413, -0.4367, -0.2522, -0.8635, -0.6645, -0.3836, -0.6413, -0.6645, -0.3836, -0.6413, -0.4367, -0.2522, -0.8635, -0.2522, -0.4367, -0.8635, -0.4367, -0.2522, -0.8635, -0.131, -0.2269, -0.9651, -0.2522, -0.4367, -0.8635, -0.2522, -0.4367, -0.8635, -0.131, -0.2269, -0.9651, 2.51e-07, -0.262, -0.9651, -3.692e-09, 1.846e-08, -1.0, 2.51e-07, -0.262, -0.9651, -0.131, -0.2269, -0.9651, -3.692e-09, 1.846e-08, -1.0, 0.131, -0.2269, -0.9651, 2.51e-07, -0.262, -0.9651, -3.692e-09, 1.846e-08, -1.0, 0.2269, -0.131, -0.9651, 0.131, -0.2269, -0.9651, 0.2522, -0.4367, -0.8635, 0.131, -0.2269, -0.9651, 0.2269, -0.131, -0.9651, 1.29e-07, -0.5043, -0.8635, 0.131, -0.2269, -0.9651, 0.2522, -0.4367, -0.8635, 1.648e-06, -0.7673, -0.6413, 1.29e-07, -0.5043, -0.8635, 0.2522, -0.4367, -0.8635, -0.3836, -0.6645, -0.6413, 1.29e-07, -0.5043, -0.8635, 1.648e-06, -0.7673, -0.6413, -0.471, -0.8158, -0.3355, -0.3836, -0.6645, -0.6413, 1.648e-06, -0.7673, -0.6413, -0.8158, -0.471, -0.3355, -0.3836, -0.6645, -0.6413, -0.471, -0.8158, -0.3355, -0.8637, -0.4987, 0.07287, -0.8158, -0.471, -0.3355, -0.471, -0.8158, -0.3355, -0.9973, 4.209e-07, 0.07293, -0.8158, -0.471, -0.3355, -0.8637, -0.4987, 0.07287, -0.9175, 4.972e-07, 0.3977, -0.9973, 4.209e-07, 0.07293, -0.8637, -0.4987, 0.07287, -0.9973, 4.209e-07, 0.07293, -0.942, 7.401e-07, -0.3355, -0.8158, -0.471, -0.3355, -0.942, 7.401e-07, -0.3355, -0.6645, -0.3836, -0.6413, -0.8158, -0.471, -0.3355, -0.8158, -0.471, -0.3355, -0.6645, -0.3836, -0.6413, -0.3836, -0.6645, -0.6413, -0.6645, -0.3836, -0.6413, -0.2522, -0.4367, -0.8635, -0.3836, -0.6645, -0.6413, -0.3836, -0.6645, -0.6413, -0.2522, -0.4367, -0.8635, 1.29e-07, -0.5043, -0.8635, -0.2522, -0.4367, -0.8635, 2.51e-07, -0.262, -0.9651, 1.29e-07, -0.5043, -0.8635, 1.29e-07, -0.5043, -0.8635, 2.51e-07, -0.262, -0.9651, 0.131, -0.2269, -0.9651, -5.453e-07, -0.942, -0.3355, 1.648e-06, -0.7673, -0.6413, 0.3836, -0.6645, -0.6413, 1.648e-06, -0.7673, -0.6413, 0.2522, -0.4367, -0.8635, 0.3836, -0.6645, -0.6413, 0.3836, -0.6645, -0.6413, 0.2522, -0.4367, -0.8635, 0.4367, -0.2522, -0.8635, 0.2522, -0.4367, -0.8635, 0.2269, -0.131, -0.9651, 0.4367, -0.2522, -0.8635, 0.4367, -0.2522, -0.8635, 0.2269, -0.131, -0.9651, 0.262, -1.103e-06, -0.9651, -3.692e-09, 1.846e-08, -1.0, 0.262, -1.103e-06, -0.9651, 0.2269, -0.131, -0.9651, -3.692e-09, 1.846e-08, -1.0, 0.2269, 0.131, -0.9651, 0.262, -1.103e-06, -0.9651, -3.692e-09, 1.846e-08, -1.0, 0.131, 0.2269, -0.9651, 0.2269, 0.131, -0.9651, 0.4367, 0.2522, -0.8635, 0.2269, 0.131, -0.9651, 0.131, 0.2269, -0.9651, 0.4367, 0.2522, -0.8635, 0.131, 0.2269, -0.9651, 0.2521, 0.4367, -0.8635, 0.6645, 0.3836, -0.6413, 0.4367, 0.2522, -0.8635, 0.2521, 0.4367, -0.8635, 0.6645, 0.3836, -0.6413, 0.2521, 0.4367, -0.8635, 0.3836, 0.6645, -0.6413, 0.8158, 0.471, -0.3355, 0.6645, 0.3836, -0.6413, 0.3836, 0.6645, -0.6413, 0.8158, 0.471, -0.3355, 0.3836, 0.6645, -0.6413, 0.471, 0.8158, -0.3355, 0.8637, 0.4987, 0.07293, 0.8158, 0.471, -0.3355, 0.471, 0.8158, -0.3355, 0.8637, 0.4987, 0.07293, 0.471, 0.8158, -0.3355, 0.4987, 0.8637, 0.07293, 0.7946, 0.4588, 0.3977, 0.8637, 0.4987, 0.07293, 0.4987, 0.8637, 0.07293, 0.7946, 0.4588, 0.3977, 0.4987, 0.8637, 0.07293, 0.4587, 0.7946, 0.3977, 0.9175, -3.644e-07, 0.3977, 0.8637, 0.4987, 0.07293, 0.7946, 0.4588, 0.3977, 0.9175, -3.644e-07, 0.3977, 0.9973, -4.189e-07, 0.07293, 0.8637, 0.4987, 0.07293, 0.9973, -4.189e-07, 0.07293, 0.8158, 0.471, -0.3355, 0.8637, 0.4987, 0.07293, 0.9973, -4.189e-07, 0.07293, 0.942, -1.919e-06, -0.3355, 0.8158, 0.471, -0.3355, 0.942, -1.919e-06, -0.3355, 0.6645, 0.3836, -0.6413, 0.8158, 0.471, -0.3355, 0.7946, -0.4588, 0.3977, 0.9973, -4.189e-07, 0.07293, 0.9175, -3.644e-07, 0.3977, 0.7946, -0.4588, 0.3977, 0.8637, -0.4987, 0.07287, 0.9973, -4.189e-07, 0.07293, 0.8637, -0.4987, 0.07287, 0.942, -1.919e-06, -0.3355, 0.9973, -4.189e-07, 0.07293, 0.4588, -0.7946, 0.3977, 0.8637, -0.4987, 0.07287, 0.7946, -0.4588, 0.3977, 0.7673, -4.154e-07, -0.6413, 0.4367, 0.2522, -0.8635, 0.6645, 0.3836, -0.6413, 0.942, -1.919e-06, -0.3355, 0.7673, -4.154e-07, -0.6413, 0.6645, 0.3836, -0.6413, 0.8158, -0.471, -0.3355, 0.7673, -4.154e-07, -0.6413, 0.942, -1.919e-06, -0.3355, 0.8637, -0.4987, 0.07287, 0.8158, -0.471, -0.3355, 0.942, -1.919e-06, -0.3355, 0.4987, -0.8637, 0.07293, 0.8158, -0.471, -0.3355, 0.8637, -0.4987, 0.07287, 0.4588, -0.7946, 0.3977, 0.4987, -0.8637, 0.07293, 0.8637, -0.4987, 0.07287, 4.491e-06, -0.9175, 0.3977, 0.4987, -0.8637, 0.07293, 0.4588, -0.7946, 0.3977, -4.827e-09, -0.9488, 0.3157, 4.491e-06, -0.9175, 0.3977, 0.4588, -0.7946, 0.3977, -4.827e-09, -0.9488, 0.3157, 0.4588, -0.7946, 0.3977, 0.4744, -0.8217, 0.3157, 0.4744, -0.8217, 0.3157, 0.4588, -0.7946, 0.3977, 0.7946, -0.4588, 0.3977, 0.4744, -0.8217, 0.3157, 0.7946, -0.4588, 0.3977, 0.8217, -0.4744, 0.3157, 0.9489, 1.581e-06, 0.3157, 0.8217, -0.4744, 0.3157, 0.7946, -0.4588, 0.3977, 0.9489, 1.581e-06, 0.3157, 0.7946, -0.4588, 0.3977, 0.9175, -3.644e-07, 0.3977, 0.8217, 0.4744, 0.3157, 0.9489, 1.581e-06, 0.3157, 0.9175, -3.644e-07, 0.3977, 0.8217, 0.4744, 0.3157, 0.9175, -3.644e-07, 0.3977, 0.7946, 0.4588, 0.3977, 0.4744, 0.8217, 0.3157, 0.8217, 0.4744, 0.3157, 0.7946, 0.4588, 0.3977, 0.4744, 0.8217, 0.3157, 0.7946, 0.4588, 0.3977, 0.4587, 0.7946, 0.3977, -9.253e-06, 0.9175, 0.3977, 0.4744, 0.8217, 0.3157, 0.4587, 0.7946, 0.3977, -9.253e-06, 0.9175, 0.3977, 6.211e-08, 0.9489, 0.3157, 0.4744, 0.8217, 0.3157, 0.4744, 0.8217, 0.3157, 6.211e-08, 0.9489, 0.3157, 0.0, 0.9934, 0.1148, 0.4744, 0.8217, 0.3157, 0.0, 0.9934, 0.1148, 0.4967, 0.8603, 0.1148, 0.8217, 0.4744, 0.3157, 0.4744, 0.8217, 0.3157, 0.4967, 0.8603, 0.1148, 0.8217, 0.4744, 0.3157, 0.4967, 0.8603, 0.1148, 0.8603, 0.4967, 0.1148, 0.9489, 1.581e-06, 0.3157, 0.8217, 0.4744, 0.3157, 0.8603, 0.4967, 0.1148, 0.9489, 1.581e-06, 0.3157, 0.8603, 0.4967, 0.1148, 0.9934, -8.777e-06, 0.1148, 0.8217, -0.4744, 0.3157, 0.9489, 1.581e-06, 0.3157, 0.9934, -8.777e-06, 0.1148, 0.8217, -0.4744, 0.3157, 0.9934, -8.777e-06, 0.1148, 0.8603, -0.4967, 0.1148, 0.4744, -0.8217, 0.3157, 0.8217, -0.4744, 0.3157, 0.8603, -0.4967, 0.1148, 0.4744, -0.8217, 0.3157, 0.8603, -0.4967, 0.1148, 0.4967, -0.8603, 0.1148, -4.827e-09, -0.9488, 0.3157, 0.4744, -0.8217, 0.3157, 0.4967, -0.8603, 0.1148, -4.827e-09, -0.9488, 0.3157, 0.4967, -0.8603, 0.1148, 0.0, -0.9934, 0.1148, -4.827e-09, -0.9488, 0.3157, 0.0, -0.9934, 0.1148, -0.4967, -0.8603, 0.1148, -4.827e-09, -0.9488, 0.3157, -0.4967, -0.8603, 0.1148, -0.4744, -0.8217, 0.3157, -0.4588, -0.7946, 0.3977, -4.827e-09, -0.9488, 0.3157, -0.4744, -0.8217, 0.3157, 0.4367, -0.2522, -0.8635, 0.262, -1.103e-06, -0.9651, 0.5043, 9.9e-07, -0.8635, 0.6645, -0.3836, -0.6413, 0.4367, -0.2522, -0.8635, 0.5043, 9.9e-07, -0.8635, 0.3836, -0.6645, -0.6413, 0.4367, -0.2522, -0.8635, 0.6645, -0.3836, -0.6413, 0.471, -0.8158, -0.3355, 0.3836, -0.6645, -0.6413, 0.6645, -0.3836, -0.6413, -5.453e-07, -0.942, -0.3355, 0.3836, -0.6645, -0.6413, 0.471, -0.8158, -0.3355, -6.853e-07, -0.9973, 0.07287, -5.453e-07, -0.942, -0.3355, 0.471, -0.8158, -0.3355, -0.4987, -0.8637, 0.07287, -5.453e-07, -0.942, -0.3355, -6.853e-07, -0.9973, 0.07287, -0.4588, -0.7946, 0.3977, -0.4987, -0.8637, 0.07287, -6.853e-07, -0.9973, 0.07287, -0.7946, -0.4588, 0.3977, -0.4987, -0.8637, 0.07287, -0.4588, -0.7946, 0.3977, -0.4744, -0.8217, 0.3157, -0.7946, -0.4588, 0.3977, -0.4588, -0.7946, 0.3977, -0.4744, -0.8217, 0.3157, -0.8217, -0.4744, 0.3157, -0.7946, -0.4588, 0.3977, -0.4967, -0.8603, 0.1148, -0.8217, -0.4744, 0.3157, -0.4744, -0.8217, 0.3157, -0.4967, -0.8603, 0.1148, -0.8603, -0.4967, 0.1148, -0.8217, -0.4744, 0.3157, -0.9489, -2.022e-06, 0.3157, -0.8217, -0.4744, 0.3157, -0.8603, -0.4967, 0.1148, -0.9489, -2.022e-06, 0.3157, -0.8603, -0.4967, 0.1148, -0.9934, 8.661e-06, 0.1148, -0.8217, 0.4744, 0.3157, -0.9489, -2.022e-06, 0.3157, -0.9934, 8.661e-06, 0.1148, -0.8217, 0.4744, 0.3157, -0.9934, 8.661e-06, 0.1148, -0.8603, 0.4967, 0.1148, -0.4744, 0.8217, 0.3157, -0.8217, 0.4744, 0.3157, -0.8603, 0.4967, 0.1148, -0.4588, -0.7946, 0.3977, 4.491e-06, -0.9175, 0.3977, -4.827e-09, -0.9488, 0.3157, -0.4588, -0.7946, 0.3977, -6.853e-07, -0.9973, 0.07287, 4.491e-06, -0.9175, 0.3977, 4.491e-06, -0.9175, 0.3977, -6.853e-07, -0.9973, 0.07287, 0.4987, -0.8637, 0.07293, -6.853e-07, -0.9973, 0.07287, 0.471, -0.8158, -0.3355, 0.4987, -0.8637, 0.07293, 0.4987, -0.8637, 0.07293, 0.471, -0.8158, -0.3355, 0.8158, -0.471, -0.3355, 0.471, -0.8158, -0.3355, 0.6645, -0.3836, -0.6413, 0.8158, -0.471, -0.3355, 0.8158, -0.471, -0.3355, 0.6645, -0.3836, -0.6413, 0.7673, -4.154e-07, -0.6413, 0.6645, -0.3836, -0.6413, 0.5043, 9.9e-07, -0.8635, 0.7673, -4.154e-07, -0.6413, 0.7673, -4.154e-07, -0.6413, 0.5043, 9.9e-07, -0.8635, 0.4367, 0.2522, -0.8635, 0.5043, 9.9e-07, -0.8635, 0.2269, 0.131, -0.9651, 0.4367, 0.2522, -0.8635, 0.5043, 9.9e-07, -0.8635, 0.262, -1.103e-06, -0.9651, 0.2269, 0.131, -0.9651, -1.65e-07, 0.0, -1.0, 0.0, 0.0, -1.0, 0.0, 0.0, -1.0, -1.65e-07, 0.0, -1.0, 0.0, 0.0, -1.0, 0.0, 0.0, -1.0, -1.65e-07, 0.0, -1.0, 0.0, 0.0, -1.0, 0.0, 0.0, -1.0, -1.65e-07, 0.0, -1.0, 1.531e-07, 0.0, -1.0, 0.0, 0.0, -1.0, -1.65e-07, 0.0, -1.0, 1.276e-07, 0.0, -1.0, 1.531e-07, 0.0, -1.0, -1.65e-07, 0.0, -1.0, 0.0, 0.0, -1.0, 1.276e-07, 0.0, -1.0, -1.65e-07, 0.0, -1.0, 0.0, 0.0, -1.0, 0.0, 0.0, -1.0, -1.65e-07, 0.0, -1.0, 0.0, 0.0, -1.0, 0.0, 0.0, -1.0, -1.65e-07, 0.0, -1.0, -1.905e-07, 0.0, -1.0, 0.0, 0.0, -1.0, -1.65e-07, 0.0, -1.0, -1.905e-06, 0.0, -1.0, -1.905e-07, 0.0, -1.0, 0.4587, 0.7946, 0.3977, 4.101e-07, 0.9973, 0.07293, -9.253e-06, 0.9175, 0.3977, 0.4587, 0.7946, 0.3977, 0.4987, 0.8637, 0.07293, 4.101e-07, 0.9973, 0.07293, 0.4987, 0.8637, 0.07293, 2.138e-06, 0.942, -0.3355, 4.101e-07, 0.9973, 0.07293, 0.4987, 0.8637, 0.07293, 0.471, 0.8158, -0.3355, 2.138e-06, 0.942, -0.3355, 0.471, 0.8158, -0.3355, -6.771e-07, 0.7673, -0.6413, 2.138e-06, 0.942, -0.3355, 0.471, 0.8158, -0.3355, 0.3836, 0.6645, -0.6413, -6.771e-07, 0.7673, -0.6413, 0.3836, 0.6645, -0.6413, 2.486e-06, 0.5043, -0.8635, -6.771e-07, 0.7673, -0.6413, 0.3836, 0.6645, -0.6413, 0.2521, 0.4367, -0.8635, 2.486e-06, 0.5043, -0.8635, 2.486e-06, 0.5043, -0.8635, 0.2521, 0.4367, -0.8635, 0.131, 0.2269, -0.9651, 2.486e-06, 0.5043, -0.8635, 0.131, 0.2269, -0.9651, 9.155e-07, 0.262, -0.9651, -3.692e-09, 1.846e-08, -1.0, 9.155e-07, 0.262, -0.9651, 0.131, 0.2269, -0.9651, 0.9659, 0.2588, 1.176e-07, 1.0, -3.111e-06, 1.253e-08, 1.0, 3.245e-06, 2.507e-09, 0.9659, 0.2588, 1.176e-07, 1.0, 3.245e-06, 2.507e-09, 0.9659, 0.2588, 1.201e-07, 0.866, 0.5, 2.622e-07, 0.9659, 0.2588, 1.176e-07, 0.9659, 0.2588, 1.201e-07, 0.866, 0.5, 2.622e-07, 0.9659, 0.2588, 1.201e-07, 0.866, 0.5, 2.623e-07, 0.7071, 0.7071, 3.495e-07, 0.866, 0.5, 2.622e-07, 0.866, 0.5, 2.623e-07, 0.7071, 0.7071, 3.495e-07, 0.866, 0.5, 2.623e-07, 0.7071, 0.7071, 3.495e-07, 0.5, 0.866, 5.245e-07, 0.7071, 0.7071, 3.495e-07, 0.7071, 0.7071, 3.495e-07, 0.5, 0.866, 5.245e-07, 0.7071, 0.7071, 3.495e-07, 0.5, 0.866, 5.245e-07, 0.2588, 0.9659, 6.989e-07, 0.5, 0.866, 5.245e-07, 0.5, 0.866, 5.245e-07, 0.2588, 0.9659, 6.989e-07, 0.5, 0.866, 5.245e-07, 0.2588, 0.9659, 6.989e-07, 3.467e-06, 1.0, 6.993e-07, 0.2588, 0.9659, 6.989e-07, 0.2588, 0.9659, 6.989e-07, 3.467e-06, 1.0, 6.993e-07, -3.422e-06, 1.0, 8.597e-07, 0.2588, 0.9659, 6.989e-07, -0.7071, -0.7071, -9.459e-08, -0.5, -0.866, -8.019e-08, -0.7071, -0.7071, -2.549e-07, -0.7071, -0.7071, -9.459e-08, -0.5, -0.866, 0.0, -0.5, -0.866, -8.019e-08, -0.5, -0.866, 0.0, -0.2588, -0.9659, 0.0, -0.5, -0.866, -8.019e-08, -0.5, -0.866, 0.0, -0.2588, -0.9659, 0.0, -0.2588, -0.9659, 0.0, -0.2588, -0.9659, 0.0, -3.469e-06, -1.0, 0.0, -0.2588, -0.9659, 0.0, -0.2588, -0.9659, 0.0, 3.417e-06, -1.0, 0.0, -3.469e-06, -1.0, 0.0, 3.417e-06, -1.0, 0.0, 0.2588, -0.9659, 0.0, -3.469e-06, -1.0, 0.0, 3.417e-06, -1.0, 0.0, 0.2588, -0.9659, 0.0, 0.2588, -0.9659, 0.0, 0.5, -0.866, 0.0, 0.2588, -0.9659, 0.0, 0.2588, -0.9659, 0.0, 0.5, -0.866, 0.0, 0.2588, -0.9659, 0.0, 0.5, -0.866, -8.019e-08, 0.7071, -0.7071, -2.693e-07, 0.5, -0.866, 0.0, 0.5, -0.866, -8.019e-08, 0.7071, -0.7071, -2.693e-07, 0.5, -0.866, -8.019e-08, 0.7071, -0.7071, -3.495e-07, 0.866, -0.5, -2.623e-07, 0.7071, -0.7071, -2.693e-07, 0.7071, -0.7071, -3.495e-07, 0.866, -0.5, -2.623e-07, 0.7071, -0.7071, -3.495e-07, 0.866, -0.5, -2.222e-07, 0.9659, -0.2588, -4.007e-08, 0.866, -0.5, -2.623e-07, 0.866, -0.5, -2.222e-07, 0.9659, -0.2588, -4.007e-08, 0.866, -0.5, -2.222e-07, 0.9659, -0.2588, -1.252e-08, 1.0, -3.111e-06, 1.253e-08, 0.9659, -0.2588, -4.007e-08, 0.9659, -0.2588, -1.252e-08, 1.0, -3.111e-06, 1.253e-08, 0.9659, -0.2588, -1.252e-08, 1.0, 3.245e-06, 2.507e-09, -0.2588, 0.9659, 8.881e-07, -3.422e-06, 1.0, 8.597e-07, 3.467e-06, 1.0, 6.993e-07, -0.2588, 0.9659, 8.881e-07, -0.2588, 0.9659, 1.048e-06, -3.422e-06, 1.0, 8.597e-07, -0.2588, 0.9659, 8.881e-07, -0.5, 0.866, 5.245e-07, -0.2588, 0.9659, 1.048e-06, -0.2588, 0.9659, 8.881e-07, -0.5, 0.866, 5.245e-07, -0.5, 0.866, 5.245e-07, -0.5, 0.866, 5.245e-07, -0.7071, 0.7071, 3.495e-07, -0.5, 0.866, 5.245e-07, -0.5, 0.866, 5.245e-07, -0.7071, 0.7071, 2.693e-07, -0.7071, 0.7071, 3.495e-07, -0.7071, 0.7071, 2.693e-07, -0.866, 0.5, 1.676e-07, -0.7071, 0.7071, 3.495e-07, -0.7071, 0.7071, 2.693e-07, -0.866, 0.5, 8.742e-08, -0.866, 0.5, 1.676e-07, -0.866, 0.5, 8.742e-08, -0.9659, 0.2588, 1.147e-07, -0.866, 0.5, 1.676e-07, -0.866, 0.5, 8.742e-08, -0.9659, 0.2588, 1.147e-07, -0.9659, 0.2588, 1.147e-07, -0.9659, 0.2588, 1.147e-07, -1.0, 3.101e-06, 1.41e-12, -0.9659, 0.2588, 1.147e-07, -0.9659, 0.2588, 1.147e-07, -1.0, -3.12e-06, -1.399e-12, -1.0, 3.101e-06, 1.41e-12, -1.0, -3.12e-06, -1.399e-12, -0.9659, -0.2588, -1.147e-07, -1.0, 3.101e-06, 1.41e-12, -1.0, -3.12e-06, -1.399e-12, -0.9659, -0.2588, -1.147e-07, -0.9659, -0.2588, -1.147e-07, -0.9659, -0.2588, -1.147e-07, -0.866, -0.5, -2.622e-07, -0.9659, -0.2588, -1.147e-07, -0.9659, -0.2588, -1.147e-07, -0.866, -0.5, -1.821e-07, -0.866, -0.5, -2.622e-07, -0.866, -0.5, -1.821e-07, -0.7071, -0.7071, -2.549e-07, -0.866, -0.5, -2.622e-07, -0.866, -0.5, -1.821e-07, -0.7071, -0.7071, -9.459e-08, -0.7071, -0.7071, -2.549e-07, -1.131e-15, 2.93e-07, -1.0, 0.268, 1.893e-06, -0.9634, 0.259, -0.06939, -0.9634, -1.131e-15, 2.93e-07, -1.0, 0.259, 0.06938, -0.9634, 0.268, 1.893e-06, -0.9634, -1.131e-15, 2.93e-07, -1.0, 0.2321, 0.134, -0.9634, 0.259, 0.06938, -0.9634, -1.131e-15, 2.93e-07, -1.0, 0.1896, 0.1896, -0.9634, 0.2321, 0.134, -0.9634, -1.131e-15, 2.93e-07, -1.0, 0.134, 0.2321, -0.9634, 0.1896, 0.1896, -0.9634, -1.131e-15, 2.93e-07, -1.0, 0.06939, 0.259, -0.9634, 0.134, 0.2321, -0.9634, -1.131e-15, 2.93e-07, -1.0, -2.04e-06, 0.268, -0.9634, 0.06939, 0.259, -0.9634, -1.131e-15, 2.93e-07, -1.0, -0.06938, 0.259, -0.9634, -2.04e-06, 0.268, -0.9634, -1.131e-15, 2.93e-07, -1.0, -0.134, 0.2321, -0.9634, -0.06938, 0.259, -0.9634, -1.131e-15, 2.93e-07, -1.0, -0.1896, 0.1896, -0.9634, -0.134, 0.2321, -0.9634, -1.131e-15, 2.93e-07, -1.0, -0.2321, 0.134, -0.9634, -0.1896, 0.1896, -0.9634, -1.131e-15, 2.93e-07, -1.0, -0.259, 0.06939, -0.9634, -0.2321, 0.134, -0.9634, -0.268, -1.878e-06, -0.9634, -0.259, 0.06939, -0.9634, -1.131e-15, 2.93e-07, -1.0, -0.268, -1.878e-06, -0.9634, -1.131e-15, 2.93e-07, -1.0, -0.259, -0.06938, -0.9634, -1.131e-15, 2.93e-07, -1.0, -0.2321, -0.134, -0.9634, -0.259, -0.06938, -0.9634, -1.131e-15, 2.93e-07, -1.0, -0.1896, -0.1896, -0.9634, -0.2321, -0.134, -0.9634, -1.131e-15, 2.93e-07, -1.0, -0.134, -0.232, -0.9634, -0.1896, -0.1896, -0.9634, -1.131e-15, 2.93e-07, -1.0, -0.06939, -0.259, -0.9634, -0.134, -0.232, -0.9634, 0.1896, 0.1896, -0.9634, 0.3657, 0.3657, -0.8559, 0.4477, 0.2585, -0.856, 0.134, 0.2321, -0.9634, 0.3657, 0.3657, -0.8559, 0.1896, 0.1896, -0.9634, 0.134, 0.2321, -0.9634, 0.2585, 0.4477, -0.856, 0.3657, 0.3657, -0.8559, 0.06939, 0.259, -0.9634, 0.2585, 0.4477, -0.856, 0.134, 0.2321, -0.9634, 0.06939, 0.259, -0.9634, 0.1338, 0.4995, -0.8559, 0.2585, 0.4477, -0.856, -2.04e-06, 0.268, -0.9634, 0.1338, 0.4995, -0.8559, 0.06939, 0.259, -0.9634, -2.04e-06, 0.268, -0.9634, 1.869e-06, 0.5169, -0.856, 0.1338, 0.4995, -0.8559, -0.06938, 0.259, -0.9634, 1.869e-06, 0.5169, -0.856, -2.04e-06, 0.268, -0.9634, -0.06938, 0.259, -0.9634, -0.1338, 0.4995, -0.8559, 1.869e-06, 0.5169, -0.856, -0.134, 0.2321, -0.9634, -0.1338, 0.4995, -0.8559, -0.06938, 0.259, -0.9634, -0.134, 0.2321, -0.9634, -0.2585, 0.4477, -0.856, -0.1338, 0.4995, -0.8559, -0.1896, 0.1896, -0.9634, -0.2585, 0.4477, -0.856, -0.134, 0.2321, -0.9634, -0.1896, 0.1896, -0.9634, -0.3657, 0.3657, -0.8559, -0.2585, 0.4477, -0.856, -0.2321, 0.134, -0.9634, -0.3657, 0.3657, -0.8559, -0.1896, 0.1896, -0.9634, -0.2321, 0.134, -0.9634, -0.4477, 0.2585, -0.856, -0.3657, 0.3657, -0.8559, -0.259, 0.06939, -0.9634, -0.4477, 0.2585, -0.856, -0.2321, 0.134, -0.9634, -0.259, 0.06939, -0.9634, -0.4995, 0.1338, -0.8559, -0.4477, 0.2585, -0.856, -0.268, -1.878e-06, -0.9634, -0.4995, 0.1338, -0.8559, -0.259, 0.06939, -0.9634, -0.268, -1.878e-06, -0.9634, -0.5169, 2.143e-06, -0.856, -0.4995, 0.1338, -0.8559, -0.259, -0.06938, -0.9634, -0.5169, 2.143e-06, -0.856, -0.268, -1.878e-06, -0.9634, -0.259, -0.06938, -0.9634, -0.4995, -0.1338, -0.8559, -0.5169, 2.143e-06, -0.856, -0.2321, -0.134, -0.9634, -0.4995, -0.1338, -0.8559, -0.259, -0.06938, -0.9634, -0.2321, -0.134, -0.9634, -0.4477, -0.2585, -0.856, -0.4995, -0.1338, -0.8559, -0.1896, -0.1896, -0.9634, -0.4477, -0.2585, -0.856, -0.2321, -0.134, -0.9634, -0.1896, -0.1896, -0.9634, -0.3657, -0.3657, -0.8559, -0.4477, -0.2585, -0.856, -0.134, -0.232, -0.9634, -0.3657, -0.3657, -0.8559, -0.1896, -0.1896, -0.9634, -0.134, -0.232, -0.9634, -0.2585, -0.4477, -0.856, -0.3657, -0.3657, -0.8559, -0.06939, -0.259, -0.9634, -0.2585, -0.4477, -0.856, -0.134, -0.232, -0.9634, -0.06939, -0.259, -0.9634, -0.1338, -0.4995, -0.8559, -0.2585, -0.4477, -0.856, 1.336e-06, -0.2679, -0.9634, -0.1338, -0.4995, -0.8559, -0.06939, -0.259, -0.9634, -1.131e-15, 2.93e-07, -1.0, 1.336e-06, -0.2679, -0.9634, -0.06939, -0.259, -0.9634, -1.131e-15, 2.93e-07, -1.0, 0.06938, -0.259, -0.9634, 1.336e-06, -0.2679, -0.9634, -1.131e-15, 2.93e-07, -1.0, 0.134, -0.2321, -0.9634, 0.06938, -0.259, -0.9634, -1.131e-15, 2.93e-07, -1.0, 0.1896, -0.1896, -0.9634, 0.134, -0.2321, -0.9634, -1.131e-15, 2.93e-07, -1.0, 0.2321, -0.134, -0.9634, 0.1896, -0.1896, -0.9634, -1.131e-15, 2.93e-07, -1.0, 0.259, -0.06939, -0.9634, 0.2321, -0.134, -0.9634, 1.336e-06, -0.2679, -0.9634, -1.784e-06, -0.5169, -0.856, -0.1338, -0.4995, -0.8559, 0.06938, -0.259, -0.9634, -1.784e-06, -0.5169, -0.856, 1.336e-06, -0.2679, -0.9634, 0.06938, -0.259, -0.9634, 0.1338, -0.4995, -0.8559, -1.784e-06, -0.5169, -0.856, 0.134, -0.2321, -0.9634, 0.1338, -0.4995, -0.8559, 0.06938, -0.259, -0.9634, 0.134, -0.2321, -0.9634, 0.2585, -0.4477, -0.856, 0.1338, -0.4995, -0.8559, 0.1896, -0.1896, -0.9634, 0.2585, -0.4477, -0.856, 0.134, -0.2321, -0.9634, 0.1896, -0.1896, -0.9634, 0.3657, -0.3657, -0.8559, 0.2585, -0.4477, -0.856, 0.2321, -0.134, -0.9634, 0.3657, -0.3657, -0.8559, 0.1896, -0.1896, -0.9634, 0.2321, -0.134, -0.9634, 0.4477, -0.2585, -0.856, 0.3657, -0.3657, -0.8559, 0.259, -0.06939, -0.9634, 0.4477, -0.2585, -0.856, 0.2321, -0.134, -0.9634, 0.259, -0.06939, -0.9634, 0.4995, -0.1338, -0.8559, 0.4477, -0.2585, -0.856, 0.268, 1.893e-06, -0.9634, 0.4995, -0.1338, -0.8559, 0.259, -0.06939, -0.9634, 0.268, 1.893e-06, -0.9634, 0.5169, -1.392e-06, -0.856, 0.4995, -0.1338, -0.8559, 0.259, 0.06938, -0.9634, 0.5169, -1.392e-06, -0.856, 0.268, 1.893e-06, -0.9634, 0.259, 0.06938, -0.9634, 0.4995, 0.1338, -0.8559, 0.5169, -1.392e-06, -0.856, 0.2321, 0.134, -0.9634, 0.4995, 0.1338, -0.8559, 0.259, 0.06938, -0.9634, 0.2321, 0.134, -0.9634, 0.4477, 0.2585, -0.856, 0.4995, 0.1338, -0.8559, 0.1896, 0.1896, -0.9634, 0.4477, 0.2585, -0.856, 0.2321, 0.134, -0.9634])] * 3)])
me_lightbulb001_physics = bpy.data.meshes.new('lightbulb001_physics')
me_lightbulb001_physics.from_pydata([(2.943, -2.943, -18.42), (-6.674, -6.674, -2.807), (-2.943, -2.943, -18.42), (6.674, -6.674, -2.807), (-6.674, -6.674, 0.0), (6.674, -6.674, 0.0), (6.674, 6.674, -2.807), (6.674, 6.674, 0.0), (2.943, 2.943, -18.42), (-2.943, 2.943, -18.42), (-6.674, 6.674, -2.807), (-6.674, 6.674, 0.0)], [], [(0, 1, 2), (0, 3, 1), (1, 3, 4), (3, 5, 4), (3, 6, 5), (6, 7, 5), (3, 0, 6), (8, 9, 6), (6, 9, 10), (9, 8, 2), (2, 8, 0), (1, 9, 2), (9, 1, 10), (1, 11, 10), (11, 1, 4), (6, 10, 7), (7, 10, 11), (6, 0, 8), (11, 5, 7), (11, 4, 5)])
me_lightbulb001_physics.polygons.foreach_set('use_smooth', [True] * 20)
_uv = me_lightbulb001_physics.uv_layers.new(name='UVMap')
_uv.uv.foreach_set('vector', [0.0, 0.0, 0.0, 0.0, 0.0, 0.0, 0.0, 0.0, 0.0, 0.0, 0.0, 0.0, 0.0, 0.0, 0.0, 0.0, 0.0, 0.0, 0.0, 0.0, 0.0, 0.0, 0.0, 0.0, 0.0, 0.0, 0.0, 0.0, 0.0, 0.0, 0.0, 0.0, 0.0, 0.0, 0.0, 0.0, 0.0, 0.0, 0.0, 0.0, 0.0, 0.0, 0.0, 0.0, 0.0, 0.0, 0.0, 0.0, 0.0, 0.0, 0.0, 0.0, 0.0, 0.0, 0.0, 0.0, 0.0, 0.0, 0.0, 0.0, 0.0, 0.0, 0.0, 0.0, 0.0, 0.0, 0.0, 0.0, 0.0, 0.0, 0.0, 0.0, 0.0, 0.0, 0.0, 0.0, 0.0, 0.0, 0.0, 0.0, 0.0, 0.0, 0.0, 0.0, 0.0, 0.0, 0.0, 0.0, 0.0, 0.0, 0.0, 0.0, 0.0, 0.0, 0.0, 0.0, 0.0, 0.0, 0.0, 0.0, 0.0, 0.0, 0.0, 0.0, 0.0, 0.0, 0.0, 0.0, 0.0, 0.0, 0.0, 0.0, 0.0, 0.0, 0.0, 0.0, 0.0, 0.0, 0.0, 0.0])
me_lightbulb001_physics.materials.append(mat_phy)
me_lightbulb001_physics.use_remesh_fix_poles = True
me_lightbulb001_physics.use_remesh_preserve_attributes = False
me_lightbulb001_physics.use_mirror_vertex_groups = False
me_lightbulb001_physics.update()
me_lightbulb001_physics.normals_split_custom_set([tuple(v) for v in zip(*[iter([0.6521, 0.3868, 0.6521, 0.6435, 0.2734, -0.715, 0.5333, 0.6567, -0.5333, 0.6521, 0.3868, 0.6521, 0.73, 0.2566, 0.6335, 0.6435, 0.2734, -0.715, 0.6435, 0.2734, -0.715, 0.73, 0.2566, 0.6335, 0.3806, -0.905, -0.1902, 0.73, 0.2566, 0.6335, 0.1024, -0.9735, 0.2047, 0.3806, -0.905, -0.1902, 0.73, 0.2566, 0.6335, -0.6436, 0.2735, 0.7149, 0.1024, -0.9735, 0.2047, -0.6436, 0.2735, 0.7149, -0.3805, -0.905, 0.1903, 0.1024, -0.9735, 0.2047, 0.73, 0.2566, 0.6335, 0.6521, 0.3868, 0.6521, -0.6436, 0.2735, 0.7149, -0.5333, 0.6567, 0.5332, -0.6521, 0.3868, -0.6521, -0.6436, 0.2735, 0.7149, -0.6436, 0.2735, 0.7149, -0.6521, 0.3868, -0.6521, -0.73, 0.2566, -0.6335, -0.6521, 0.3868, -0.6521, -0.5333, 0.6567, 0.5332, 0.5333, 0.6567, -0.5333, 0.5333, 0.6567, -0.5333, -0.5333, 0.6567, 0.5332, 0.6521, 0.3868, 0.6521, 0.6435, 0.2734, -0.715, -0.6521, 0.3868, -0.6521, 0.5333, 0.6567, -0.5333, -0.6521, 0.3868, -0.6521, 0.6435, 0.2734, -0.715, -0.73, 0.2566, -0.6335, 0.6435, 0.2734, -0.715, -0.1024, -0.9735, -0.2046, -0.73, 0.2566, -0.6335, -0.1024, -0.9735, -0.2046, 0.6435, 0.2734, -0.715, 0.3806, -0.905, -0.1902, -0.6436, 0.2735, 0.7149, -0.73, 0.2566, -0.6335, -0.3805, -0.905, 0.1903, -0.3805, -0.905, 0.1903, -0.73, 0.2566, -0.6335, -0.1024, -0.9735, -0.2046, -0.6436, 0.2735, 0.7149, 0.6521, 0.3868, 0.6521, -0.5333, 0.6567, 0.5332, -0.1024, -0.9735, -0.2046, 0.1024, -0.9735, 0.2047, -0.3805, -0.905, 0.1903, -0.1024, -0.9735, -0.2046, 0.3806, -0.905, -0.1902, 0.1024, -0.9735, 0.2047])] * 3)])
arm_lightbulb001_qc_skeleton = bpy.data.armatures.new('lightbulb001.qc_skeleton')  # bones are not reproduced

# ---- objects
ob_lightbulb001_qc_skeleton = bpy.data.objects.new('lightbulb001.qc_skeleton', arm_lightbulb001_qc_skeleton)
ob_lightbulb001_reference = bpy.data.objects.new('lightbulb001_reference', me_lightbulb001_reference)
ob_lightbulb001_physics = bpy.data.objects.new('lightbulb001_physics', me_lightbulb001_physics)

# ---- transforms, parenting, visibility, modifiers, constraints
ob_lightbulb001_qc_skeleton.location = (0.0, 0.0, 0.0)
ob_lightbulb001_qc_skeleton.show_in_front = True
ob_lightbulb001_qc_skeleton.lineart.crease_threshold = 0.0
ob_lightbulb001_reference.parent = ob_lightbulb001_qc_skeleton
ob_lightbulb001_reference.location = (0.0, 0.0, 0.0)
ob_lightbulb001_reference.lineart.crease_threshold = 0.0
_vg = ob_lightbulb001_reference.vertex_groups.new(name='static_prop')
_vg.add([0, 1, 2, 3, 4, 5, 6, 7, 8, 9, 10, 11, 12, 13, 14, 15, 16, 17, 18, 19, 20, 21, 22, 23, 24, 25, 26, 27, 28, 29, 30, 31, 32, 33, 34, 35, 36, 37, 38, 39, 40, 41, 42, 43, 44, 45, 46, 47, 48, 49, 50, 51, 52, 53, 54, 55, 56, 57, 58, 59, 60, 61, 62, 63, 64, 65, 66, 67, 68, 69, 70, 71, 72, 73, 74, 75, 76, 77, 78, 79, 80, 81, 82, 83, 84, 85, 86, 87, 88, 89, 90, 91, 92, 93, 94, 95, 96, 97, 98, 99, 100, 101, 102, 103, 104, 105, 106, 107, 108, 109, 110, 111, 112, 113, 114, 115, 116, 117, 118, 119, 120, 121, 122, 123, 124, 125, 126, 127, 128, 129, 130, 131, 132, 133, 134, 135, 136, 137, 138, 139, 140, 141, 142, 143, 144, 145, 146, 147, 148, 149, 150, 151, 152, 153, 154, 155, 156, 157, 158, 159, 160, 161, 162, 163, 164, 165, 166, 167, 168, 169, 170, 171, 172, 173, 174, 175, 176, 177, 178, 179, 180, 181, 182, 183, 184, 185, 186, 187, 188, 189, 190, 191, 192, 193], 1.0, 'REPLACE')
_m = ob_lightbulb001_reference.modifiers.new('Armature', 'ARMATURE')
_m.object = ob_lightbulb001_qc_skeleton
ob_lightbulb001_physics.parent = ob_lightbulb001_qc_skeleton
ob_lightbulb001_physics.location = (0.0, 0.0, 0.0)
ob_lightbulb001_physics.display_type = 'SOLID'
ob_lightbulb001_physics.show_wire = True
ob_lightbulb001_physics.lineart.crease_threshold = 0.0
_vg = ob_lightbulb001_physics.vertex_groups.new(name='static_prop')
_vg.add([0, 1, 2, 3, 4, 5, 6, 7, 8, 9, 10, 11], 1.0, 'REPLACE')
_m = ob_lightbulb001_physics.modifiers.new('Armature', 'ARMATURE')
_m.object = ob_lightbulb001_qc_skeleton

# ---- collection membership
scene.collection.objects.link(ob_lightbulb001_qc_skeleton)
scene.collection.objects.link(ob_lightbulb001_reference)
scene.collection.objects.link(ob_lightbulb001_physics)
col_lightbulb001.objects.link(ob_lightbulb001_qc_skeleton)
col_lightbulb001.objects.link(ob_lightbulb001_reference)
col_lightbulb001.objects.link(ob_lightbulb001_physics)

# ---- scene / render settings (as saved in the file)
scene.frame_start = 1; scene.frame_end = 250; scene.frame_set(0)
scene.render.engine = 'BLENDER_EEVEE_NEXT'
scene.cycles.use_denoising = False
scene.cycles.samples = 128
scene.cycles.sampling_pattern = 'TABULATED_SOBOL'
scene.cycles.use_adaptive_sampling = False
scene.cycles.use_light_tree = False
scene.view_settings.view_transform = 'Filmic'
bpy.context.view_layer.update()

# ---- added for rendering (the .blend has no active camera and no usable light): camera, sun + grey world if the file has none
cam_auto = bpy.data.cameras.new('AutoCamera')
cam_auto.lens = 50.0
cam_auto.sensor_width = 36.0
cam_auto.clip_end = 1000.0
ob_auto_camera = bpy.data.objects.new('AutoCamera', cam_auto)
scene.collection.objects.link(ob_auto_camera)
ob_auto_camera.location = (30.3873, -36.4648, 15.0598)
ob_auto_camera.rotation_euler = (1.09748, -7.21219e-08, 0.694738)
scene.camera = ob_auto_camera
light_auto_sun = bpy.data.lights.new('AutoSun', 'SUN')
light_auto_sun.energy = 3.0
light_auto_sun.angle = 0.0523599
ob_auto_sun = bpy.data.objects.new('AutoSun', light_auto_sun)
scene.collection.objects.link(ob_auto_sun)
ob_auto_sun.rotation_euler = (0.872665, 0.174533, 0.523599)
if scene.world is None:
    world_auto = bpy.data.worlds.new('AutoWorld')
    world_auto.color = (0.3, 0.3, 0.3)
    scene.world = world_auto
bpy.context.view_layer.update()
